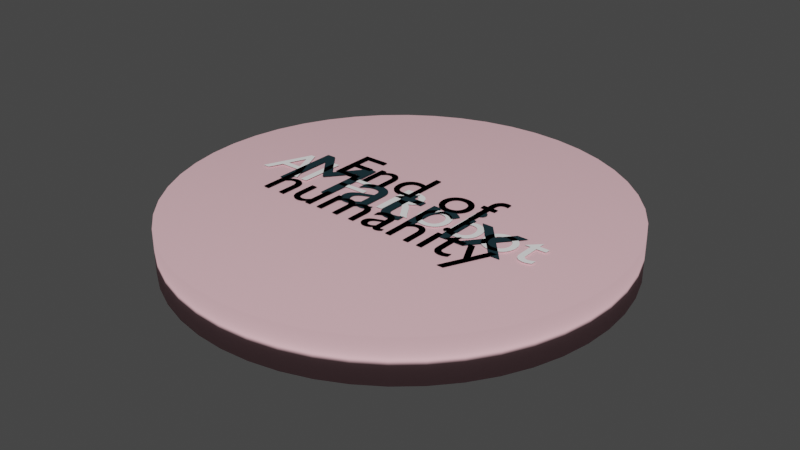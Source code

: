 # Source: biases.blend  (saved by Blender 2.90.8; exported with 4.5.12 LTS)
import bpy
from mathutils import Matrix  # noqa: F401  (used for matrix-valued properties, if any)

bpy.ops.wm.read_factory_settings(use_empty=True)
scene = bpy.context.scene
scene.name = 'Scene'

# ---- collections
col_collection = bpy.data.collections.new('Collection'); scene.collection.children.link(col_collection)

# ---- materials (node trees are filled in below, after node groups)
mat_material_002 = bpy.data.materials.new('Material.002')
mat_material_002.use_transparent_shadow = False
mat_material_001 = bpy.data.materials.new('Material.001')
mat_material_001.use_transparent_shadow = False
mat_material_003 = bpy.data.materials.new('Material.003')
mat_material_003.use_transparent_shadow = False
mat_material_004 = bpy.data.materials.new('Material.004')
mat_material_004.use_transparent_shadow = False
mat_material_005 = bpy.data.materials.new('Material.005')
mat_material_005.use_transparent_shadow = False

# ---- material node trees
mat_material_002.use_nodes = True; mat_material_002.node_tree.nodes.clear()
_N = mat_material_002.node_tree.nodes; _L = mat_material_002.node_tree.links
n0 = _N.new('ShaderNodeBsdfPrincipled'); n0.name = 'Principled BSDF'; n0.location = (10, 300)
n0.distribution = 'GGX'
n0.subsurface_method = 'BURLEY'
n0.inputs[0].default_value = (0.8879, 0.5271, 0.5776, 1.0)
n0.inputs[2].default_value = 1.0
n0.inputs[3].default_value = 1.45
n0.inputs[27].default_value = (0.0, 0.0, 0.0, 1.0)
n0.inputs[28].default_value = 1.0
n1 = _N.new('ShaderNodeOutputMaterial'); n1.name = 'Material Output'; n1.location = (300, 300)
_L.new(n0.outputs[0], n1.inputs[0])
n1.is_active_output = True
mat_material_001.use_nodes = True; mat_material_001.node_tree.nodes.clear()
_N = mat_material_001.node_tree.nodes; _L = mat_material_001.node_tree.links
n0 = _N.new('ShaderNodeBsdfPrincipled'); n0.name = 'Principled BSDF'; n0.location = (10, 300)
n0.distribution = 'GGX'
n0.subsurface_method = 'BURLEY'
n0.inputs[0].default_value = (0.0102, 0.0141, 0.01811, 1.0)
n0.inputs[3].default_value = 1.45
n0.inputs[27].default_value = (0.0, 0.0, 0.0, 1.0)
n0.inputs[28].default_value = 1.0
n1 = _N.new('ShaderNodeOutputMaterial'); n1.name = 'Material Output'; n1.location = (300, 300)
_L.new(n0.outputs[0], n1.inputs[0])
n1.is_active_output = True
mat_material_003.use_nodes = True; mat_material_003.node_tree.nodes.clear()
_N = mat_material_003.node_tree.nodes; _L = mat_material_003.node_tree.links
n0 = _N.new('ShaderNodeBsdfPrincipled'); n0.name = 'Principled BSDF'; n0.location = (10, 300)
n0.distribution = 'GGX'
n0.subsurface_method = 'BURLEY'
n0.inputs[0].default_value = (0.006049, 0.02732, 0.0356, 1.0)
n0.inputs[3].default_value = 1.45
n0.inputs[27].default_value = (0.0, 0.0, 0.0, 1.0)
n0.inputs[28].default_value = 1.0
n1 = _N.new('ShaderNodeOutputMaterial'); n1.name = 'Material Output'; n1.location = (300, 300)
_L.new(n0.outputs[0], n1.inputs[0])
n1.is_active_output = True
mat_material_004.use_nodes = True; mat_material_004.node_tree.nodes.clear()
_N = mat_material_004.node_tree.nodes; _L = mat_material_004.node_tree.links
n0 = _N.new('ShaderNodeBsdfPrincipled'); n0.name = 'Principled BSDF'; n0.location = (10, 300)
n0.distribution = 'GGX'
n0.subsurface_method = 'BURLEY'
n0.inputs[0].default_value = (1.0, 1.0, 1.0, 1.0)
n0.inputs[3].default_value = 1.45
n0.inputs[27].default_value = (0.0, 0.0, 0.0, 1.0)
n0.inputs[28].default_value = 1.0
n1 = _N.new('ShaderNodeOutputMaterial'); n1.name = 'Material Output'; n1.location = (300, 300)
_L.new(n0.outputs[0], n1.inputs[0])
n1.is_active_output = True
mat_material_005.use_nodes = True; mat_material_005.node_tree.nodes.clear()
_N = mat_material_005.node_tree.nodes; _L = mat_material_005.node_tree.links
n0 = _N.new('ShaderNodeBsdfPrincipled'); n0.name = 'Principled BSDF'; n0.location = (10, 300)
n0.distribution = 'GGX'
n0.subsurface_method = 'BURLEY'
n0.inputs[0].default_value = (0.0102, 0.0141, 0.01811, 1.0)
n0.inputs[3].default_value = 1.45
n0.inputs[27].default_value = (0.0, 0.0, 0.0, 1.0)
n0.inputs[28].default_value = 1.0
n1 = _N.new('ShaderNodeOutputMaterial'); n1.name = 'Material Output'; n1.location = (300, 300)
_L.new(n0.outputs[0], n1.inputs[0])
n1.is_active_output = True

# ---- world
world_world = bpy.data.worlds.new('World'); scene.world = world_world
world_world.use_nodes = True; world_world.node_tree.nodes.clear()
_N = world_world.node_tree.nodes; _L = world_world.node_tree.links
n0 = _N.new('ShaderNodeOutputWorld'); n0.name = 'World Output'; n0.location = (300, 300)
n1 = _N.new('ShaderNodeBackground'); n1.name = 'Background'; n1.location = (10, 300)
n1.inputs[0].default_value = (0.05088, 0.05088, 0.05088, 1.0)
_L.new(n1.outputs[0], n0.inputs[0])
n0.is_active_output = True
world_world.color = (0.05088, 0.05088, 0.05088)
world_world.use_sun_shadow = False
world_world.sun_shadow_jitter_overblur = 0.0

# ---- meshes
me_cylinder = bpy.data.meshes.new('Cylinder')
me_cylinder.from_pydata([(0.0, 1.0, -1.0), (0.0, 1.0, 1.0), (0.1305, 0.9914, -1.0), (0.1305, 0.9914, 1.0), (0.2588, 0.9659, -1.0), (0.2588, 0.9659, 1.0), (0.3827, 0.9239, -1.0), (0.3827, 0.9239, 1.0), (0.5, 0.866, -1.0), (0.5, 0.866, 1.0), (0.6088, 0.7934, -1.0), (0.6088, 0.7934, 1.0), (0.7071, 0.7071, -1.0), (0.7071, 0.7071, 1.0), (0.7934, 0.6088, -1.0), (0.7934, 0.6088, 1.0), (0.866, 0.5, -1.0), (0.866, 0.5, 1.0), (0.9239, 0.3827, -1.0), (0.9239, 0.3827, 1.0), (0.9659, 0.2588, -1.0), (0.9659, 0.2588, 1.0), (0.9914, 0.1305, -1.0), (0.9914, 0.1305, 1.0), (1.0, 1.947e-07, -1.0), (1.0, 1.947e-07, 1.0), (0.9914, -0.1305, -1.0), (0.9914, -0.1305, 1.0), (0.9659, -0.2588, -1.0), (0.9659, -0.2588, 1.0), (0.9239, -0.3827, -1.0), (0.9239, -0.3827, 1.0), (0.866, -0.5, -1.0), (0.866, -0.5, 1.0), (0.7934, -0.6088, -1.0), (0.7934, -0.6088, 1.0), (0.7071, -0.7071, -1.0), (0.7071, -0.7071, 1.0), (0.6088, -0.7934, -1.0), (0.6088, -0.7934, 1.0), (0.5, -0.866, -1.0), (0.5, -0.866, 1.0), (0.3827, -0.9239, -1.0), (0.3827, -0.9239, 1.0), (0.2588, -0.9659, -1.0), (0.2588, -0.9659, 1.0), (0.1305, -0.9914, -1.0), (0.1305, -0.9914, 1.0), (3.894e-07, -1.0, -1.0), (3.894e-07, -1.0, 1.0), (-0.1305, -0.9914, -1.0), (-0.1305, -0.9914, 1.0), (-0.2588, -0.9659, -1.0), (-0.2588, -0.9659, 1.0), (-0.3827, -0.9239, -1.0), (-0.3827, -0.9239, 1.0), (-0.5, -0.866, -1.0), (-0.5, -0.866, 1.0), (-0.6088, -0.7934, -1.0), (-0.6088, -0.7934, 1.0), (-0.7071, -0.7071, -1.0), (-0.7071, -0.7071, 1.0), (-0.7934, -0.6088, -1.0), (-0.7934, -0.6088, 1.0), (-0.866, -0.5, -1.0), (-0.866, -0.5, 1.0), (-0.9239, -0.3827, -1.0), (-0.9239, -0.3827, 1.0), (-0.9659, -0.2588, -1.0), (-0.9659, -0.2588, 1.0), (-0.9914, -0.1305, -1.0), (-0.9914, -0.1305, 1.0), (-1.0, 4.888e-07, -1.0), (-1.0, 4.888e-07, 1.0), (-0.9914, 0.1305, -1.0), (-0.9914, 0.1305, 1.0), (-0.9659, 0.2588, -1.0), (-0.9659, 0.2588, 1.0), (-0.9239, 0.3827, -1.0), (-0.9239, 0.3827, 1.0), (-0.866, 0.5, -1.0), (-0.866, 0.5, 1.0), (-0.7934, 0.6088, -1.0), (-0.7934, 0.6088, 1.0), (-0.7071, 0.7071, -1.0), (-0.7071, 0.7071, 1.0), (-0.6088, 0.7934, -1.0), (-0.6088, 0.7934, 1.0), (-0.5, 0.866, -1.0), (-0.5, 0.866, 1.0), (-0.3827, 0.9239, -1.0), (-0.3827, 0.9239, 1.0), (-0.2588, 0.9659, -1.0), (-0.2588, 0.9659, 1.0), (-0.1305, 0.9914, -1.0), (-0.1305, 0.9914, 1.0)], [], [(0, 1, 3, 2), (2, 3, 5, 4), (4, 5, 7, 6), (6, 7, 9, 8), (8, 9, 11, 10), (10, 11, 13, 12), (12, 13, 15, 14), (14, 15, 17, 16), (16, 17, 19, 18), (18, 19, 21, 20), (20, 21, 23, 22), (22, 23, 25, 24), (24, 25, 27, 26), (26, 27, 29, 28), (28, 29, 31, 30), (30, 31, 33, 32), (32, 33, 35, 34), (34, 35, 37, 36), (36, 37, 39, 38), (38, 39, 41, 40), (40, 41, 43, 42), (42, 43, 45, 44), (44, 45, 47, 46), (46, 47, 49, 48), (48, 49, 51, 50), (50, 51, 53, 52), (52, 53, 55, 54), (54, 55, 57, 56), (56, 57, 59, 58), (58, 59, 61, 60), (60, 61, 63, 62), (62, 63, 65, 64), (64, 65, 67, 66), (66, 67, 69, 68), (68, 69, 71, 70), (70, 71, 73, 72), (72, 73, 75, 74), (74, 75, 77, 76), (76, 77, 79, 78), (78, 79, 81, 80), (80, 81, 83, 82), (82, 83, 85, 84), (84, 85, 87, 86), (86, 87, 89, 88), (88, 89, 91, 90), (90, 91, 93, 92), (3, 1, 95, 93, 91, 89, 87, 85, 83, 81, 79, 77, 75, 73, 71, 69, 67, 65, 63, 61, 59, 57, 55, 53, 51, 49, 47, 45, 43, 41, 39, 37, 35, 33, 31, 29, 27, 25, 23, 21, 19, 17, 15, 13, 11, 9, 7, 5), (92, 93, 95, 94), (94, 95, 1, 0), (0, 2, 4, 6, 8, 10, 12, 14, 16, 18, 20, 22, 24, 26, 28, 30, 32, 34, 36, 38, 40, 42, 44, 46, 48, 50, 52, 54, 56, 58, 60, 62, 64, 66, 68, 70, 72, 74, 76, 78, 80, 82, 84, 86, 88, 90, 92, 94)])
me_cylinder.polygons.foreach_set('use_smooth', [True] * 50)
_uv = me_cylinder.uv_layers.new(name='UVMap')
_uv.uv.foreach_set('vector', [1.0, 0.5, 1.0, 1.0, 0.9792, 1.0, 0.9792, 0.5, 0.9792, 0.5, 0.9792, 1.0, 0.9583, 1.0, 0.9583, 0.5, 0.9583, 0.5, 0.9583, 1.0, 0.9375, 1.0, 0.9375, 0.5, 0.9375, 0.5, 0.9375, 1.0, 0.9167, 1.0, 0.9167, 0.5, 0.9167, 0.5, 0.9167, 1.0, 0.8958, 1.0, 0.8958, 0.5, 0.8958, 0.5, 0.8958, 1.0, 0.875, 1.0, 0.875, 0.5, 0.875, 0.5, 0.875, 1.0, 0.8542, 1.0, 0.8542, 0.5, 0.8542, 0.5, 0.8542, 1.0, 0.8333, 1.0, 0.8333, 0.5, 0.8333, 0.5, 0.8333, 1.0, 0.8125, 1.0, 0.8125, 0.5, 0.8125, 0.5, 0.8125, 1.0, 0.7917, 1.0, 0.7917, 0.5, 0.7917, 0.5, 0.7917, 1.0, 0.7708, 1.0, 0.7708, 0.5, 0.7708, 0.5, 0.7708, 1.0, 0.75, 1.0, 0.75, 0.5, 0.75, 0.5, 0.75, 1.0, 0.7292, 1.0, 0.7292, 0.5, 0.7292, 0.5, 0.7292, 1.0, 0.7083, 1.0, 0.7083, 0.5, 0.7083, 0.5, 0.7083, 1.0, 0.6875, 1.0, 0.6875, 0.5, 0.6875, 0.5, 0.6875, 1.0, 0.6667, 1.0, 0.6667, 0.5, 0.6667, 0.5, 0.6667, 1.0, 0.6458, 1.0, 0.6458, 0.5, 0.6458, 0.5, 0.6458, 1.0, 0.625, 1.0, 0.625, 0.5, 0.625, 0.5, 0.625, 1.0, 0.6042, 1.0, 0.6042, 0.5, 0.6042, 0.5, 0.6042, 1.0, 0.5833, 1.0, 0.5833, 0.5, 0.5833, 0.5, 0.5833, 1.0, 0.5625, 1.0, 0.5625, 0.5, 0.5625, 0.5, 0.5625, 1.0, 0.5417, 1.0, 0.5417, 0.5, 0.5417, 0.5, 0.5417, 1.0, 0.5208, 1.0, 0.5208, 0.5, 0.5208, 0.5, 0.5208, 1.0, 0.5, 1.0, 0.5, 0.5, 0.5, 0.5, 0.5, 1.0, 0.4792, 1.0, 0.4792, 0.5, 0.4792, 0.5, 0.4792, 1.0, 0.4583, 1.0, 0.4583, 0.5, 0.4583, 0.5, 0.4583, 1.0, 0.4375, 1.0, 0.4375, 0.5, 0.4375, 0.5, 0.4375, 1.0, 0.4167, 1.0, 0.4167, 0.5, 0.4167, 0.5, 0.4167, 1.0, 0.3958, 1.0, 0.3958, 0.5, 0.3958, 0.5, 0.3958, 1.0, 0.375, 1.0, 0.375, 0.5, 0.375, 0.5, 0.375, 1.0, 0.3542, 1.0, 0.3542, 0.5, 0.3542, 0.5, 0.3542, 1.0, 0.3333, 1.0, 0.3333, 0.5, 0.3333, 0.5, 0.3333, 1.0, 0.3125, 1.0, 0.3125, 0.5, 0.3125, 0.5, 0.3125, 1.0, 0.2917, 1.0, 0.2917, 0.5, 0.2917, 0.5, 0.2917, 1.0, 0.2708, 1.0, 0.2708, 0.5, 0.2708, 0.5, 0.2708, 1.0, 0.25, 1.0, 0.25, 0.5, 0.25, 0.5, 0.25, 1.0, 0.2292, 1.0, 0.2292, 0.5, 0.2292, 0.5, 0.2292, 1.0, 0.2083, 1.0, 0.2083, 0.5, 0.2083, 0.5, 0.2083, 1.0, 0.1875, 1.0, 0.1875, 0.5, 0.1875, 0.5, 0.1875, 1.0, 0.1667, 1.0, 0.1667, 0.5, 0.1667, 0.5, 0.1667, 1.0, 0.1458, 1.0, 0.1458, 0.5, 0.1458, 0.5, 0.1458, 1.0, 0.125, 1.0, 0.125, 0.5, 0.125, 0.5, 0.125, 1.0, 0.1042, 1.0, 0.1042, 0.5, 0.1042, 0.5, 0.1042, 1.0, 0.08333, 1.0, 0.08333, 0.5, 0.08333, 0.5, 0.08333, 1.0, 0.0625, 1.0, 0.0625, 0.5, 0.0625, 0.5, 0.0625, 1.0, 0.04167, 1.0, 0.04167, 0.5, 0.2813, 0.4879, 0.25, 0.49, 0.2187, 0.4879, 0.1879, 0.4818, 0.1582, 0.4717, 0.13, 0.4578, 0.1039, 0.4404, 0.08029, 0.4197, 0.0596, 0.3961, 0.04215, 0.37, 0.02827, 0.3418, 0.01818, 0.3121, 0.01205, 0.2813, 0.01, 0.25, 0.01205, 0.2187, 0.01818, 0.1879, 0.02827, 0.1582, 0.04215, 0.13, 0.0596, 0.1039, 0.08029, 0.08029, 0.1039, 0.0596, 0.13, 0.04215, 0.1582, 0.02827, 0.1879, 0.01818, 0.2187, 0.01205, 0.25, 0.01, 0.2813, 0.01205, 0.3121, 0.01818, 0.3418, 0.02827, 0.37, 0.04215, 0.3961, 0.0596, 0.4197, 0.08029, 0.4404, 0.1039, 0.4578, 0.13, 0.4717, 0.1582, 0.4818, 0.1879, 0.4879, 0.2187, 0.49, 0.25, 0.4879, 0.2813, 0.4818, 0.3121, 0.4717, 0.3418, 0.4578, 0.37, 0.4404, 0.3961, 0.4197, 0.4197, 0.3961, 0.4404, 0.37, 0.4578, 0.3418, 0.4717, 0.3121, 0.4818, 0.04167, 0.5, 0.04167, 1.0, 0.02083, 1.0, 0.02083, 0.5, 0.02083, 0.5, 0.02083, 1.0, 3.763e-07, 1.0, 3.763e-07, 0.5, 0.75, 0.49, 0.7813, 0.4879, 0.8121, 0.4818, 0.8418, 0.4717, 0.87, 0.4578, 0.8961, 0.4404, 0.9197, 0.4197, 0.9404, 0.3961, 0.9578, 0.37, 0.9717, 0.3418, 0.9818, 0.3121, 0.9879, 0.2813, 0.99, 0.25, 0.9879, 0.2187, 0.9818, 0.1879, 0.9717, 0.1582, 0.9578, 0.13, 0.9404, 0.1039, 0.9197, 0.08029, 0.8961, 0.0596, 0.87, 0.04215, 0.8418, 0.02827, 0.8121, 0.01818, 0.7813, 0.01205, 0.75, 0.01, 0.7187, 0.01205, 0.6879, 0.01818, 0.6582, 0.02827, 0.63, 0.04215, 0.6039, 0.0596, 0.5803, 0.08029, 0.5596, 0.1039, 0.5422, 0.13, 0.5283, 0.1582, 0.5182, 0.1879, 0.5121, 0.2187, 0.51, 0.25, 0.5121, 0.2813, 0.5182, 0.3121, 0.5283, 0.3418, 0.5422, 0.37, 0.5596, 0.3961, 0.5803, 0.4197, 0.6039, 0.4404, 0.63, 0.4578, 0.6582, 0.4717, 0.6879, 0.4818, 0.7187, 0.4879])
me_cylinder.materials.append(mat_material_002)
me_cylinder.use_remesh_fix_poles = True
me_cylinder.use_remesh_preserve_attributes = False
me_cylinder.use_mirror_vertex_groups = False
me_cylinder.update()
me_text_001 = bpy.data.meshes.new('Text.001')
me_text_001.from_pydata([(1.315, 0.149, 0.0), (1.201, 0.149, 0.0), (1.073, -0.005, 0.0), (0.94, 0.149, 0.0), (0.828, 0.149, 0.0), (1.017, -0.072, 0.0), (0.828, -0.3, 0.0), (0.94, -0.3, 0.0), (1.073, -0.139, 0.0), (1.214, -0.3, 0.0), (1.328, -0.3, 0.0), (1.13, -0.072, 0.0), (0.763, 0.149, 0.0), (0.674, 0.149, 0.0), (0.674, -0.3, 0.0), (0.763, -0.3, 0.0), (0.772, 0.285, 0.0), (0.7715, 0.2921, 0.0), (0.7701, 0.299, 0.0), (0.7678, 0.3055, 0.0), (0.7647, 0.3116, 0.0), (0.7609, 0.3173, 0.0), (0.7564, 0.3224, 0.0), (0.7513, 0.3269, 0.0), (0.7456, 0.3307, 0.0), (0.7395, 0.3338, 0.0), (0.733, 0.3361, 0.0), (0.7261, 0.3375, 0.0), (0.719, 0.338, 0.0), (0.7119, 0.3375, 0.0), (0.705, 0.3361, 0.0), (0.6985, 0.3338, 0.0), (0.6924, 0.3307, 0.0), (0.6867, 0.3269, 0.0), (0.6816, 0.3224, 0.0), (0.6771, 0.3173, 0.0), (0.6733, 0.3116, 0.0), (0.6702, 0.3055, 0.0), (0.6679, 0.299, 0.0), (0.6665, 0.2921, 0.0), (0.666, 0.285, 0.0), (0.6665, 0.2779, 0.0), (0.6679, 0.271, 0.0), (0.6702, 0.2645, 0.0), (0.6733, 0.2584, 0.0), (0.6771, 0.2527, 0.0), (0.6816, 0.2476, 0.0), (0.6867, 0.2431, 0.0), (0.6924, 0.2393, 0.0), (0.6985, 0.2362, 0.0), (0.705, 0.2339, 0.0), (0.7119, 0.2325, 0.0), (0.719, 0.232, 0.0), (0.7261, 0.2325, 0.0), (0.733, 0.2339, 0.0), (0.7395, 0.2362, 0.0), (0.7456, 0.2393, 0.0), (0.7513, 0.2431, 0.0), (0.7564, 0.2476, 0.0), (0.7609, 0.2527, 0.0), (0.7647, 0.2584, 0.0), (0.7678, 0.2645, 0.0), (0.7701, 0.271, 0.0), (0.7715, 0.2779, 0.0), (0.282, 0.149, 0.0), (0.282, -0.3, 0.0), (0.371, -0.3, 0.0), (0.371, -0.065, 0.0), (0.372, -0.04611, 0.0), (0.3748, -0.02804, 0.0), (0.3795, -0.01095, 0.0), (0.3857, 0.005, 0.0), (0.3935, 0.01966, 0.0), (0.4026, 0.03287, 0.0), (0.4131, 0.04448, 0.0), (0.4246, 0.05433, 0.0), (0.4372, 0.06227, 0.0), (0.4507, 0.06812, 0.0), (0.465, 0.07176, 0.0), (0.48, 0.073, 0.0), (0.4855, 0.07263, 0.0), (0.4916, 0.07155, 0.0), (0.498, 0.06978, 0.0), (0.5049, 0.06737, 0.0), (0.512, 0.06435, 0.0), (0.5193, 0.06075, 0.0), (0.5267, 0.05661, 0.0), (0.5341, 0.05196, 0.0), (0.5416, 0.04684, 0.0), (0.5489, 0.04129, 0.0), (0.5561, 0.03533, 0.0), (0.563, 0.029, 0.0), (0.61, 0.106, 0.0), (0.6008, 0.1144, 0.0), (0.5917, 0.122, 0.0), (0.5827, 0.1289, 0.0), (0.5738, 0.135, 0.0), (0.565, 0.1404, 0.0), (0.5561, 0.1451, 0.0), (0.5473, 0.1491, 0.0), (0.5385, 0.1523, 0.0), (0.5297, 0.1548, 0.0), (0.5209, 0.1566, 0.0), (0.512, 0.1576, 0.0), (0.503, 0.158, 0.0), (0.4925, 0.1573, 0.0), (0.4819, 0.1552, 0.0), (0.4713, 0.1516, 0.0), (0.4606, 0.1465, 0.0), (0.4499, 0.1399, 0.0), (0.4391, 0.1316, 0.0), (0.4283, 0.1217, 0.0), (0.4174, 0.1101, 0.0), (0.4064, 0.09683, 0.0), (0.3953, 0.08173, 0.0), (0.3842, 0.0648, 0.0), (0.373, 0.046, 0.0), (0.371, 0.046, 0.0), (0.371, 0.149, 0.0), (0.047, 0.242, 0.0), (-0.12, 0.079, 0.0), (-0.12, 0.069, 0.0), (-0.042, 0.069, 0.0), (-0.042, -0.168, 0.0), (-0.04098, -0.1878, 0.0), (-0.03792, -0.2066, 0.0), (-0.03283, -0.2242, 0.0), (-0.0257, -0.2406, 0.0), (-0.01655, -0.2555, 0.0), (-0.005375, -0.2689, 0.0), (0.007822, -0.2806, 0.0), (0.02304, -0.2904, 0.0), (0.04027, -0.2984, 0.0), (0.0595, -0.3042, 0.0), (0.08075, -0.3078, 0.0), (0.104, -0.309, 0.0), (0.1116, -0.3087, 0.0), (0.1199, -0.308, 0.0), (0.1288, -0.3067, 0.0), (0.138, -0.305, 0.0), (0.1475, -0.3029, 0.0), (0.1573, -0.3004, 0.0), (0.167, -0.2975, 0.0), (0.1767, -0.2943, 0.0), (0.1861, -0.2909, 0.0), (0.1952, -0.2871, 0.0), (0.2039, -0.2832, 0.0), (0.212, -0.279, 0.0), (0.212, -0.196, 0.0), (0.2031, -0.2013, 0.0), (0.1942, -0.2061, 0.0), (0.1855, -0.2104, 0.0), (0.1769, -0.2143, 0.0), (0.1684, -0.2178, 0.0), (0.16, -0.2208, 0.0), (0.1517, -0.2233, 0.0), (0.1434, -0.2253, 0.0), (0.1352, -0.2269, 0.0), (0.1271, -0.2281, 0.0), (0.119, -0.2288, 0.0), (0.111, -0.229, 0.0), (0.1043, -0.2287, 0.0), (0.09723, -0.2276, 0.0), (0.09003, -0.2258, 0.0), (0.08285, -0.2231, 0.0), (0.07587, -0.2195, 0.0), (0.06925, -0.2149, 0.0), (0.06317, -0.2091, 0.0), (0.05781, -0.2022, 0.0), (0.05334, -0.194, 0.0), (0.04994, -0.1844, 0.0), (0.04776, -0.1735, 0.0), (0.047, -0.161, 0.0), (0.047, 0.069, 0.0), (0.189, 0.069, 0.0), (0.189, 0.149, 0.0), (0.047, 0.149, 0.0), (-0.136, -0.22, 0.0), (-0.141, -0.2236, 0.0), (-0.1458, -0.227, 0.0), (-0.1505, -0.2301, 0.0), (-0.1551, -0.2329, 0.0), (-0.1595, -0.2354, 0.0), (-0.1636, -0.2376, 0.0), (-0.1676, -0.2395, 0.0), (-0.1713, -0.2411, 0.0), (-0.1747, -0.2424, 0.0), (-0.1778, -0.2433, 0.0), (-0.1806, -0.2438, 0.0), (-0.183, -0.244, 0.0), (-0.1856, -0.2439, 0.0), (-0.1881, -0.2435, 0.0), (-0.1903, -0.2428, 0.0), (-0.1923, -0.2418, 0.0), (-0.1941, -0.2405, 0.0), (-0.1956, -0.2389, 0.0), (-0.1969, -0.2369, 0.0), (-0.198, -0.2345, 0.0), (-0.1989, -0.2318, 0.0), (-0.1995, -0.2286, 0.0), (-0.1999, -0.225, 0.0), (-0.2, -0.221, 0.0), (-0.2, 0.01, 0.0), (-0.2015, 0.03434, 0.0), (-0.2058, 0.05638, 0.0), (-0.2127, 0.07616, 0.0), (-0.222, 0.0937, 0.0), (-0.2337, 0.1091, 0.0), (-0.2474, 0.1223, 0.0), (-0.263, 0.1333, 0.0), (-0.2803, 0.1423, 0.0), (-0.2991, 0.1492, 0.0), (-0.3193, 0.1541, 0.0), (-0.3407, 0.157, 0.0), (-0.363, 0.158, 0.0), (-0.3789, 0.1576, 0.0), (-0.3942, 0.1563, 0.0), (-0.4088, 0.1542, 0.0), (-0.4227, 0.1513, 0.0), (-0.4361, 0.1475, 0.0), (-0.4488, 0.1429, 0.0), (-0.4608, 0.1374, 0.0), (-0.4723, 0.131, 0.0), (-0.4831, 0.1238, 0.0), (-0.4933, 0.1158, 0.0), (-0.503, 0.1068, 0.0), (-0.512, 0.097, 0.0), (-0.512, 0.0, 0.0), (-0.5011, 0.01217, 0.0), (-0.49, 0.02319, 0.0), (-0.4786, 0.03308, 0.0), (-0.467, 0.04185, 0.0), (-0.4552, 0.04953, 0.0), (-0.4433, 0.05613, 0.0), (-0.4312, 0.06166, 0.0), (-0.419, 0.06615, 0.0), (-0.4068, 0.06961, 0.0), (-0.3945, 0.07206, 0.0), (-0.3823, 0.07352, 0.0), (-0.37, 0.074, 0.0), (-0.3571, 0.07352, 0.0), (-0.3453, 0.07204, 0.0), (-0.3346, 0.06953, 0.0), (-0.325, 0.06596, 0.0), (-0.3166, 0.0613, 0.0), (-0.3093, 0.0555, 0.0), (-0.3031, 0.04854, 0.0), (-0.298, 0.04037, 0.0), (-0.2941, 0.03097, 0.0), (-0.2913, 0.0203, 0.0), (-0.2896, 0.008318, 0.0), (-0.289, -0.005, 0.0), (-0.289, -0.029, 0.0), (-0.368, -0.057, 0.0), (-0.3861, -0.06356, 0.0), (-0.4043, -0.07037, 0.0), (-0.4223, -0.07764, 0.0), (-0.4397, -0.08559, 0.0), (-0.4562, -0.09443, 0.0), (-0.4715, -0.1044, 0.0), (-0.4853, -0.1156, 0.0), (-0.4973, -0.1284, 0.0), (-0.5072, -0.1429, 0.0), (-0.5147, -0.1594, 0.0), (-0.5194, -0.178, 0.0), (-0.521, -0.199, 0.0), (-0.5201, -0.2133, 0.0), (-0.5174, -0.2273, 0.0), (-0.5131, -0.2407, 0.0), (-0.5071, -0.2533, 0.0), (-0.4997, -0.265, 0.0), (-0.4908, -0.2758, 0.0), (-0.4805, -0.2852, 0.0), (-0.4689, -0.2934, 0.0), (-0.456, -0.3, 0.0), (-0.4421, -0.3049, 0.0), (-0.427, -0.3079, 0.0), (-0.411, -0.309, 0.0), (-0.4008, -0.3087, 0.0), (-0.3905, -0.3077, 0.0), (-0.3803, -0.3062, 0.0), (-0.3701, -0.304, 0.0), (-0.3599, -0.3011, 0.0), (-0.3498, -0.2976, 0.0), (-0.3396, -0.2935, 0.0), (-0.3296, -0.2887, 0.0), (-0.3196, -0.2833, 0.0), (-0.3097, -0.2772, 0.0), (-0.2998, -0.2704, 0.0), (-0.29, -0.263, 0.0), (-0.2877, -0.2706, 0.0), (-0.2849, -0.2775, 0.0), (-0.2815, -0.2837, 0.0), (-0.2775, -0.2891, 0.0), (-0.2729, -0.2939, 0.0), (-0.2676, -0.298, 0.0), (-0.2617, -0.3014, 0.0), (-0.2552, -0.3042, 0.0), (-0.248, -0.3063, 0.0), (-0.24, -0.3078, 0.0), (-0.2314, -0.3087, 0.0), (-0.222, -0.309, 0.0), (-0.2152, -0.3088, 0.0), (-0.2088, -0.3083, 0.0), (-0.2025, -0.3073, 0.0), (-0.1964, -0.3059, 0.0), (-0.1902, -0.304, 0.0), (-0.1839, -0.3016, 0.0), (-0.1773, -0.2986, 0.0), (-0.1703, -0.2951, 0.0), (-0.1628, -0.2909, 0.0), (-0.1547, -0.286, 0.0), (-0.1458, -0.2804, 0.0), (-0.136, -0.274, 0.0), (-0.289, -0.209, 0.0), (-0.295, -0.2146, 0.0), (-0.3012, -0.2197, 0.0), (-0.3074, -0.2245, 0.0), (-0.3137, -0.2288, 0.0), (-0.32, -0.2327, 0.0), (-0.3265, -0.2361, 0.0), (-0.333, -0.2391, 0.0), (-0.3397, -0.2415, 0.0), (-0.3464, -0.2435, 0.0), (-0.3532, -0.2449, 0.0), (-0.36, -0.2457, 0.0), (-0.367, -0.246, 0.0), (-0.376, -0.2455, 0.0), (-0.3846, -0.2439, 0.0), (-0.3926, -0.2414, 0.0), (-0.4, -0.2379, 0.0), (-0.4068, -0.2335, 0.0), (-0.4129, -0.2284, 0.0), (-0.4182, -0.2224, 0.0), (-0.4226, -0.2158, 0.0), (-0.4262, -0.2085, 0.0), (-0.4288, -0.2005, 0.0), (-0.4304, -0.192, 0.0), (-0.431, -0.183, 0.0), (-0.4297, -0.1703, 0.0), (-0.4258, -0.1586, 0.0), (-0.4195, -0.1479, 0.0), (-0.4111, -0.138, 0.0), (-0.4007, -0.1289, 0.0), (-0.3885, -0.1204, 0.0), (-0.3747, -0.1125, 0.0), (-0.3596, -0.105, 0.0), (-0.3433, -0.09792, 0.0), (-0.3259, -0.09112, 0.0), (-0.3078, -0.08452, 0.0), (-0.289, -0.078, 0.0), (-0.619, 0.382, 0.0), (-0.71, 0.382, 0.0), (-0.937, 0.102, 0.0), (-1.163, 0.382, 0.0), (-1.255, 0.382, 0.0), (-1.255, -0.3, 0.0), (-1.157, -0.3, 0.0), (-1.157, 0.231, 0.0), (-1.155, 0.231, 0.0), (-0.945, -0.033, 0.0), (-0.929, -0.033, 0.0), (-0.719, 0.231, 0.0), (-0.717, 0.231, 0.0), (-0.717, -0.3, 0.0), (-0.619, -0.3, 0.0)], [], [(5, 3, 4), (5, 2, 3), (2, 0, 1), (2, 11, 0), (5, 11, 2), (6, 11, 5), (6, 8, 11), (8, 10, 11), (6, 7, 8), (9, 10, 8), (29, 27, 28), (30, 27, 29), (30, 26, 27), (31, 26, 30), (31, 25, 26), (32, 25, 31), (32, 24, 25), (33, 24, 32), (33, 23, 24), (34, 23, 33), (34, 22, 23), (35, 22, 34), (35, 21, 22), (36, 21, 35), (36, 20, 21), (37, 20, 36), (37, 19, 20), (38, 19, 37), (38, 18, 19), (39, 18, 38), (39, 17, 18), (40, 17, 39), (40, 16, 17), (41, 16, 40), (41, 63, 16), (42, 63, 41), (42, 62, 63), (43, 62, 42), (43, 61, 62), (44, 61, 43), (44, 60, 61), (45, 60, 44), (45, 59, 60), (46, 59, 45), (46, 58, 59), (47, 58, 46), (47, 57, 58), (48, 57, 47), (48, 56, 57), (49, 56, 48), (49, 55, 56), (50, 55, 49), (50, 54, 55), (51, 54, 50), (51, 53, 54), (52, 53, 51), (14, 12, 13), (14, 15, 12), (105, 103, 104), (105, 102, 103), (106, 102, 105), (106, 101, 102), (107, 101, 106), (107, 100, 101), (107, 99, 100), (108, 99, 107), (108, 98, 99), (65, 118, 64), (65, 117, 118), (109, 98, 108), (109, 97, 98), (109, 96, 97), (110, 96, 109), (110, 95, 96), (111, 95, 110), (111, 94, 95), (111, 93, 94), (112, 93, 111), (112, 92, 93), (113, 92, 112), (113, 82, 92), (82, 83, 92), (83, 84, 92), (84, 85, 92), (85, 86, 92), (86, 87, 92), (87, 88, 92), (88, 89, 92), (89, 90, 92), (90, 91, 92), (114, 80, 113), (80, 81, 113), (81, 82, 113), (115, 78, 114), (78, 79, 114), (79, 80, 114), (115, 77, 78), (115, 76, 77), (116, 76, 115), (116, 75, 76), (116, 74, 75), (65, 116, 117), (65, 70, 116), (70, 71, 116), (71, 72, 116), (72, 73, 116), (73, 74, 116), (65, 69, 70), (65, 68, 69), (65, 67, 68), (65, 66, 67), (120, 176, 119), (120, 175, 176), (120, 174, 175), (121, 174, 120), (122, 174, 121), (123, 173, 122), (173, 174, 122), (123, 172, 173), (123, 171, 172), (124, 171, 123), (124, 170, 171), (124, 169, 170), (125, 169, 124), (125, 168, 169), (149, 147, 148), (150, 147, 149), (125, 167, 168), (151, 147, 150), (126, 167, 125), (126, 166, 167), (152, 147, 151), (153, 147, 152), (126, 165, 166), (154, 147, 153), (126, 164, 165), (155, 147, 154), (126, 163, 164), (156, 147, 155), (127, 163, 126), (157, 147, 156), (127, 162, 163), (158, 147, 157), (127, 161, 162), (159, 147, 158), (127, 160, 161), (160, 147, 159), (127, 147, 160), (128, 147, 127), (129, 147, 128), (130, 147, 129), (130, 146, 147), (131, 146, 130), (131, 145, 146), (131, 144, 145), (132, 144, 131), (132, 143, 144), (132, 142, 143), (132, 141, 142), (133, 141, 132), (133, 140, 141), (133, 139, 140), (134, 139, 133), (134, 138, 139), (134, 137, 138), (135, 137, 134), (135, 136, 137), (215, 213, 214), (216, 213, 215), (216, 212, 213), (217, 212, 216), (218, 212, 217), (218, 211, 212), (219, 211, 218), (219, 210, 211), (220, 210, 219), (221, 210, 220), (221, 209, 210), (222, 209, 221), (222, 208, 209), (223, 208, 222), (224, 208, 223), (224, 207, 208), (225, 207, 224), (225, 206, 207), (226, 206, 225), (227, 228, 226), (228, 229, 226), (229, 230, 226), (230, 231, 226), (231, 232, 226), (232, 233, 226), (233, 234, 226), (234, 235, 226), (235, 236, 226), (236, 237, 226), (237, 206, 226), (237, 238, 206), (238, 239, 206), (239, 205, 206), (239, 240, 205), (240, 204, 205), (241, 204, 240), (242, 204, 241), (243, 204, 242), (244, 204, 243), (245, 204, 244), (245, 203, 204), (246, 203, 245), (247, 203, 246), (248, 203, 247), (248, 202, 203), (249, 202, 248), (250, 202, 249), (250, 201, 202), (251, 201, 250), (252, 201, 251), (253, 350, 252), (350, 201, 252), (254, 350, 253), (255, 350, 254), (256, 350, 255), (257, 350, 256), (257, 349, 350), (314, 201, 350), (257, 348, 349), (258, 348, 257), (258, 347, 348), (259, 347, 258), (259, 346, 347), (260, 346, 259), (260, 345, 346), (260, 344, 345), (261, 344, 260), (261, 343, 344), (262, 343, 261), (262, 342, 343), (262, 341, 342), (263, 341, 262), (263, 340, 341), (263, 339, 340), (264, 339, 263), (264, 338, 339), (265, 338, 264), (265, 337, 338), (265, 336, 337), (266, 336, 265), (266, 335, 336), (266, 334, 335), (315, 201, 314), (267, 334, 266), (316, 201, 315), (267, 333, 334), (317, 201, 316), (178, 313, 177), (317, 200, 201), (267, 332, 333), (179, 313, 178), (318, 200, 317), (318, 199, 200), (180, 313, 179), (268, 332, 267), (268, 331, 332), (318, 198, 199), (319, 198, 318), (181, 313, 180), (319, 197, 198), (320, 197, 319), (182, 313, 181), (268, 330, 331), (320, 196, 197), (183, 313, 182), (321, 196, 320), (321, 195, 196), (184, 313, 183), (268, 329, 330), (321, 194, 195), (322, 194, 321), (185, 313, 184), (322, 193, 194), (269, 329, 268), (186, 313, 185), (269, 328, 329), (323, 193, 322), (323, 192, 193), (187, 313, 186), (323, 191, 192), (188, 313, 187), (324, 191, 323), (324, 190, 191), (189, 313, 188), (324, 189, 190), (269, 327, 328), (324, 313, 189), (325, 313, 324), (269, 326, 327), (326, 313, 325), (269, 289, 326), (289, 313, 326), (270, 289, 269), (270, 288, 289), (290, 313, 289), (271, 288, 270), (271, 287, 288), (291, 313, 290), (291, 312, 313), (272, 287, 271), (272, 286, 287), (292, 312, 291), (292, 311, 312), (272, 285, 286), (293, 311, 292), (273, 285, 272), (293, 310, 311), (273, 284, 285), (294, 310, 293), (294, 309, 310), (274, 284, 273), (274, 283, 284), (295, 309, 294), (295, 308, 309), (274, 282, 283), (296, 308, 295), (296, 307, 308), (275, 282, 274), (275, 281, 282), (297, 307, 296), (297, 306, 307), (275, 280, 281), (297, 305, 306), (298, 305, 297), (276, 280, 275), (298, 304, 305), (276, 279, 280), (299, 304, 298), (299, 303, 304), (276, 278, 279), (300, 303, 299), (277, 278, 276), (300, 302, 303), (301, 302, 300), (356, 354, 355), (356, 358, 354), (358, 359, 354), (359, 353, 354), (353, 351, 352), (353, 362, 351), (362, 363, 351), (363, 365, 351), (356, 357, 358), (360, 353, 359), (353, 361, 362), (364, 365, 363), (360, 361, 353)])
_uv = me_text_001.uv_layers.new(name='UVMap')
_uv.uv.foreach_set('vector', [0.4545, 0.0, 0.2727, 0.0, 0.3636, 0.0, 0.4545, 0.0, 0.1818, 0.0, 0.2727, 0.0, 0.1818, 0.0, 0.0, 0.0, 0.09091, 0.0, 0.1818, 0.0, 1.0, 0.0, 0.0, 0.0, 0.4545, 0.0, 1.0, 0.0, 0.1818, 0.0, 0.5455, 0.0, 1.0, 0.0, 0.4545, 0.0, 0.5455, 0.0, 0.7273, 0.0, 1.0, 0.0, 0.7273, 0.0, 0.9091, 0.0, 1.0, 0.0, 0.5455, 0.0, 0.6364, 0.0, 0.7273, 0.0, 0.8182, 0.0, 0.9091, 0.0, 0.7273, 0.0, 0.3333, 0.0, 0.2941, 0.0, 0.3137, 0.0, 0.3529, 0.0, 0.2941, 0.0, 0.3333, 0.0, 0.3529, 0.0, 0.2745, 0.0, 0.2941, 0.0, 0.3725, 0.0, 0.2745, 0.0, 0.3529, 0.0, 0.3725, 0.0, 0.2549, 0.0, 0.2745, 0.0, 0.3922, 0.0, 0.2549, 0.0, 0.3725, 0.0, 0.3922, 0.0, 0.2353, 0.0, 0.2549, 0.0, 0.4118, 0.0, 0.2353, 0.0, 0.3922, 0.0, 0.4118, 0.0, 0.2157, 0.0, 0.2353, 0.0, 0.4314, 0.0, 0.2157, 0.0, 0.4118, 0.0, 0.4314, 0.0, 0.1961, 0.0, 0.2157, 0.0, 0.451, 0.0, 0.1961, 0.0, 0.4314, 0.0, 0.451, 0.0, 0.1765, 0.0, 0.1961, 0.0, 0.4706, 0.0, 0.1765, 0.0, 0.451, 0.0, 0.4706, 0.0, 0.1569, 0.0, 0.1765, 0.0, 0.4902, 0.0, 0.1569, 0.0, 0.4706, 0.0, 0.4902, 0.0, 0.1373, 0.0, 0.1569, 0.0, 0.5098, 0.0, 0.1373, 0.0, 0.4902, 0.0, 0.5098, 0.0, 0.1176, 0.0, 0.1373, 0.0, 0.5294, 0.0, 0.1176, 0.0, 0.5098, 0.0, 0.5294, 0.0, 0.09804, 0.0, 0.1176, 0.0, 0.549, 0.0, 0.09804, 0.0, 0.5294, 0.0, 0.549, 0.0, 0.07843, 0.0, 0.09804, 0.0, 0.5686, 0.0, 0.07843, 0.0, 0.549, 0.0, 0.5686, 0.0, 1.0, 0.0, 0.07843, 0.0, 0.5882, 0.0, 1.0, 0.0, 0.5686, 0.0, 0.5882, 0.0, 0.9804, 0.0, 1.0, 0.0, 0.6078, 0.0, 0.9804, 0.0, 0.5882, 0.0, 0.6078, 0.0, 0.9608, 0.0, 0.9804, 0.0, 0.6275, 0.0, 0.9608, 0.0, 0.6078, 0.0, 0.6275, 0.0, 0.9412, 0.0, 0.9608, 0.0, 0.6471, 0.0, 0.9412, 0.0, 0.6275, 0.0, 0.6471, 0.0, 0.9216, 0.0, 0.9412, 0.0, 0.6667, 0.0, 0.9216, 0.0, 0.6471, 0.0, 0.6667, 0.0, 0.902, 0.0, 0.9216, 0.0, 0.6863, 0.0, 0.902, 0.0, 0.6667, 0.0, 0.6863, 0.0, 0.8824, 0.0, 0.902, 0.0, 0.7059, 0.0, 0.8824, 0.0, 0.6863, 0.0, 0.7059, 0.0, 0.8627, 0.0, 0.8824, 0.0, 0.7255, 0.0, 0.8627, 0.0, 0.7059, 0.0, 0.7255, 0.0, 0.8431, 0.0, 0.8627, 0.0, 0.7451, 0.0, 0.8431, 0.0, 0.7255, 0.0, 0.7451, 0.0, 0.8235, 0.0, 0.8431, 0.0, 0.7647, 0.0, 0.8235, 0.0, 0.7451, 0.0, 0.7647, 0.0, 0.8039, 0.0, 0.8235, 0.0, 0.7843, 0.0, 0.8039, 0.0, 0.7647, 0.0, 0.03922, 0.0, 0.0, 0.0, 0.01961, 0.0, 0.03922, 0.0, 0.05882, 0.0, 0.0, 0.0, 0.7593, 0.0, 0.7222, 0.0, 0.7407, 0.0, 0.7593, 0.0, 0.7037, 0.0, 0.7222, 0.0, 0.7778, 0.0, 0.7037, 0.0, 0.7593, 0.0, 0.7778, 0.0, 0.6852, 0.0, 0.7037, 0.0, 0.7963, 0.0, 0.6852, 0.0, 0.7778, 0.0, 0.7963, 0.0, 0.6667, 0.0, 0.6852, 0.0, 0.7963, 0.0, 0.6481, 0.0, 0.6667, 0.0, 0.8148, 0.0, 0.6481, 0.0, 0.7963, 0.0, 0.8148, 0.0, 0.6296, 0.0, 0.6481, 0.0, 0.01852, 0.0, 1.0, 0.0, 0.0, 0.0, 0.01852, 0.0, 0.9815, 0.0, 1.0, 0.0, 0.8333, 0.0, 0.6296, 0.0, 0.8148, 0.0, 0.8333, 0.0, 0.6111, 0.0, 0.6296, 0.0, 0.8333, 0.0, 0.5926, 0.0, 0.6111, 0.0, 0.8519, 0.0, 0.5926, 0.0, 0.8333, 0.0, 0.8519, 0.0, 0.5741, 0.0, 0.5926, 0.0, 0.8704, 0.0, 0.5741, 0.0, 0.8519, 0.0, 0.8704, 0.0, 0.5556, 0.0, 0.5741, 0.0, 0.8704, 0.0, 0.537, 0.0, 0.5556, 0.0, 0.8889, 0.0, 0.537, 0.0, 0.8704, 0.0, 0.8889, 0.0, 0.5185, 0.0, 0.537, 0.0, 0.9074, 0.0, 0.5185, 0.0, 0.8889, 0.0, 0.9074, 0.0, 0.3333, 0.0, 0.5185, 0.0, 0.3333, 0.0, 0.3519, 0.0, 0.5185, 0.0, 0.3519, 0.0, 0.3704, 0.0, 0.5185, 0.0, 0.3704, 0.0, 0.3889, 0.0, 0.5185, 0.0, 0.3889, 0.0, 0.4074, 0.0, 0.5185, 0.0, 0.4074, 0.0, 0.4259, 0.0, 0.5185, 0.0, 0.4259, 0.0, 0.4444, 0.0, 0.5185, 0.0, 0.4444, 0.0, 0.463, 0.0, 0.5185, 0.0, 0.463, 0.0, 0.4815, 0.0, 0.5185, 0.0, 0.4815, 0.0, 0.5, 0.0, 0.5185, 0.0, 0.9259, 0.0, 0.2963, 0.0, 0.9074, 0.0, 0.2963, 0.0, 0.3148, 0.0, 0.9074, 0.0, 0.3148, 0.0, 0.3333, 0.0, 0.9074, 0.0, 0.9444, 0.0, 0.2593, 0.0, 0.9259, 0.0, 0.2593, 0.0, 0.2778, 0.0, 0.9259, 0.0, 0.2778, 0.0, 0.2963, 0.0, 0.9259, 0.0, 0.9444, 0.0, 0.2407, 0.0, 0.2593, 0.0, 0.9444, 0.0, 0.2222, 0.0, 0.2407, 0.0, 0.963, 0.0, 0.2222, 0.0, 0.9444, 0.0, 0.963, 0.0, 0.2037, 0.0, 0.2222, 0.0, 0.963, 0.0, 0.1852, 0.0, 0.2037, 0.0, 0.01852, 0.0, 0.963, 0.0, 0.9815, 0.0, 0.01852, 0.0, 0.1111, 0.0, 0.963, 0.0, 0.1111, 0.0, 0.1296, 0.0, 0.963, 0.0, 0.1296, 0.0, 0.1481, 0.0, 0.963, 0.0, 0.1481, 0.0, 0.1667, 0.0, 0.963, 0.0, 0.1667, 0.0, 0.1852, 0.0, 0.963, 0.0, 0.01852, 0.0, 0.09259, 0.0, 0.1111, 0.0, 0.01852, 0.0, 0.07407, 0.0, 0.09259, 0.0, 0.01852, 0.0, 0.05556, 0.0, 0.07407, 0.0, 0.01852, 0.0, 0.03704, 0.0, 0.05556, 0.0, 0.01754, 0.0, 1.0, 0.0, 0.0, 0.0, 0.01754, 0.0, 0.9825, 0.0, 1.0, 0.0, 0.01754, 0.0, 0.9649, 0.0, 0.9825, 0.0, 0.03509, 0.0, 0.9649, 0.0, 0.01754, 0.0, 0.05263, 0.0, 0.9649, 0.0, 0.03509, 0.0, 0.07018, 0.0, 0.9474, 0.0, 0.05263, 0.0, 0.9474, 0.0, 0.9649, 0.0, 0.05263, 0.0, 0.07018, 0.0, 0.9298, 0.0, 0.9474, 0.0, 0.07018, 0.0, 0.9123, 0.0, 0.9298, 0.0, 0.08772, 0.0, 0.9123, 0.0, 0.07018, 0.0, 0.08772, 0.0, 0.8947, 0.0, 0.9123, 0.0, 0.08772, 0.0, 0.8772, 0.0, 0.8947, 0.0, 0.1053, 0.0, 0.8772, 0.0, 0.08772, 0.0, 0.1053, 0.0, 0.8596, 0.0, 0.8772, 0.0, 0.5263, 0.0, 0.4912, 0.0, 0.5088, 0.0, 0.5439, 0.0, 0.4912, 0.0, 0.5263, 0.0, 0.1053, 0.0, 0.8421, 0.0, 0.8596, 0.0, 0.5614, 0.0, 0.4912, 0.0, 0.5439, 0.0, 0.1228, 0.0, 0.8421, 0.0, 0.1053, 0.0, 0.1228, 0.0, 0.8246, 0.0, 0.8421, 0.0, 0.5789, 0.0, 0.4912, 0.0, 0.5614, 0.0, 0.5965, 0.0, 0.4912, 0.0, 0.5789, 0.0, 0.1228, 0.0, 0.807, 0.0, 0.8246, 0.0, 0.614, 0.0, 0.4912, 0.0, 0.5965, 0.0, 0.1228, 0.0, 0.7895, 0.0, 0.807, 0.0, 0.6316, 0.0, 0.4912, 0.0, 0.614, 0.0, 0.1228, 0.0, 0.7719, 0.0, 0.7895, 0.0, 0.6491, 0.0, 0.4912, 0.0, 0.6316, 0.0, 0.1404, 0.0, 0.7719, 0.0, 0.1228, 0.0, 0.6667, 0.0, 0.4912, 0.0, 0.6491, 0.0, 0.1404, 0.0, 0.7544, 0.0, 0.7719, 0.0, 0.6842, 0.0, 0.4912, 0.0, 0.6667, 0.0, 0.1404, 0.0, 0.7368, 0.0, 0.7544, 0.0, 0.7018, 0.0, 0.4912, 0.0, 0.6842, 0.0, 0.1404, 0.0, 0.7193, 0.0, 0.7368, 0.0, 0.7193, 0.0, 0.4912, 0.0, 0.7018, 0.0, 0.1404, 0.0, 0.4912, 0.0, 0.7193, 0.0, 0.1579, 0.0, 0.4912, 0.0, 0.1404, 0.0, 0.1754, 0.0, 0.4912, 0.0, 0.1579, 0.0, 0.193, 0.0, 0.4912, 0.0, 0.1754, 0.0, 0.193, 0.0, 0.4737, 0.0, 0.4912, 0.0, 0.2105, 0.0, 0.4737, 0.0, 0.193, 0.0, 0.2105, 0.0, 0.4561, 0.0, 0.4737, 0.0, 0.2105, 0.0, 0.4386, 0.0, 0.4561, 0.0, 0.2281, 0.0, 0.4386, 0.0, 0.2105, 0.0, 0.2281, 0.0, 0.4211, 0.0, 0.4386, 0.0, 0.2281, 0.0, 0.4035, 0.0, 0.4211, 0.0, 0.2281, 0.0, 0.386, 0.0, 0.4035, 0.0, 0.2456, 0.0, 0.386, 0.0, 0.2281, 0.0, 0.2456, 0.0, 0.3684, 0.0, 0.386, 0.0, 0.2456, 0.0, 0.3509, 0.0, 0.3684, 0.0, 0.2632, 0.0, 0.3509, 0.0, 0.2456, 0.0, 0.2632, 0.0, 0.3333, 0.0, 0.3509, 0.0, 0.2632, 0.0, 0.3158, 0.0, 0.3333, 0.0, 0.2807, 0.0, 0.3158, 0.0, 0.2632, 0.0, 0.2807, 0.0, 0.2982, 0.0, 0.3158, 0.0, 0.2197, 0.0, 0.2081, 0.0, 0.2139, 0.0, 0.2254, 0.0, 0.2081, 0.0, 0.2197, 0.0, 0.2254, 0.0, 0.2023, 0.0, 0.2081, 0.0, 0.2312, 0.0, 0.2023, 0.0, 0.2254, 0.0, 0.237, 0.0, 0.2023, 0.0, 0.2312, 0.0, 0.237, 0.0, 0.1965, 0.0, 0.2023, 0.0, 0.2428, 0.0, 0.1965, 0.0, 0.237, 0.0, 0.2428, 0.0, 0.1908, 0.0, 0.1965, 0.0, 0.2486, 0.0, 0.1908, 0.0, 0.2428, 0.0, 0.2543, 0.0, 0.1908, 0.0, 0.2486, 0.0, 0.2543, 0.0, 0.185, 0.0, 0.1908, 0.0, 0.2601, 0.0, 0.185, 0.0, 0.2543, 0.0, 0.2601, 0.0, 0.1792, 0.0, 0.185, 0.0, 0.2659, 0.0, 0.1792, 0.0, 0.2601, 0.0, 0.2717, 0.0, 0.1792, 0.0, 0.2659, 0.0, 0.2717, 0.0, 0.1734, 0.0, 0.1792, 0.0, 0.2775, 0.0, 0.1734, 0.0, 0.2717, 0.0, 0.2775, 0.0, 0.1676, 0.0, 0.1734, 0.0, 0.2832, 0.0, 0.1676, 0.0, 0.2775, 0.0, 0.289, 0.0, 0.2948, 0.0, 0.2832, 0.0, 0.2948, 0.0, 0.3006, 0.0, 0.2832, 0.0, 0.3006, 0.0, 0.3064, 0.0, 0.2832, 0.0, 0.3064, 0.0, 0.3121, 0.0, 0.2832, 0.0, 0.3121, 0.0, 0.3179, 0.0, 0.2832, 0.0, 0.3179, 0.0, 0.3237, 0.0, 0.2832, 0.0, 0.3237, 0.0, 0.3295, 0.0, 0.2832, 0.0, 0.3295, 0.0, 0.3353, 0.0, 0.2832, 0.0, 0.3353, 0.0, 0.341, 0.0, 0.2832, 0.0, 0.341, 0.0, 0.3468, 0.0, 0.2832, 0.0, 0.3468, 0.0, 0.1676, 0.0, 0.2832, 0.0, 0.3468, 0.0, 0.3526, 0.0, 0.1676, 0.0, 0.3526, 0.0, 0.3584, 0.0, 0.1676, 0.0, 0.3584, 0.0, 0.1618, 0.0, 0.1676, 0.0, 0.3584, 0.0, 0.3642, 0.0, 0.1618, 0.0, 0.3642, 0.0, 0.1561, 0.0, 0.1618, 0.0, 0.3699, 0.0, 0.1561, 0.0, 0.3642, 0.0, 0.3757, 0.0, 0.1561, 0.0, 0.3699, 0.0, 0.3815, 0.0, 0.1561, 0.0, 0.3757, 0.0, 0.3873, 0.0, 0.1561, 0.0, 0.3815, 0.0, 0.3931, 0.0, 0.1561, 0.0, 0.3873, 0.0, 0.3931, 0.0, 0.1503, 0.0, 0.1561, 0.0, 0.3988, 0.0, 0.1503, 0.0, 0.3931, 0.0, 0.4046, 0.0, 0.1503, 0.0, 0.3988, 0.0, 0.4104, 0.0, 0.1503, 0.0, 0.4046, 0.0, 0.4104, 0.0, 0.1445, 0.0, 0.1503, 0.0, 0.4162, 0.0, 0.1445, 0.0, 0.4104, 0.0, 0.422, 0.0, 0.1445, 0.0, 0.4162, 0.0, 0.422, 0.0, 0.1387, 0.0, 0.1445, 0.0, 0.4277, 0.0, 0.1387, 0.0, 0.422, 0.0, 0.4335, 0.0, 0.1387, 0.0, 0.4277, 0.0, 0.4393, 0.0, 1.0, 0.0, 0.4335, 0.0, 1.0, 0.0, 0.1387, 0.0, 0.4335, 0.0, 0.4451, 0.0, 1.0, 0.0, 0.4393, 0.0, 0.4509, 0.0, 1.0, 0.0, 0.4451, 0.0, 0.4566, 0.0, 1.0, 0.0, 0.4509, 0.0, 0.4624, 0.0, 1.0, 0.0, 0.4566, 0.0, 0.4624, 0.0, 0.9942, 0.0, 1.0, 0.0, 0.7919, 0.0, 0.1387, 0.0, 1.0, 0.0, 0.4624, 0.0, 0.9884, 0.0, 0.9942, 0.0, 0.4682, 0.0, 0.9884, 0.0, 0.4624, 0.0, 0.4682, 0.0, 0.9827, 0.0, 0.9884, 0.0, 0.474, 0.0, 0.9827, 0.0, 0.4682, 0.0, 0.474, 0.0, 0.9769, 0.0, 0.9827, 0.0, 0.4798, 0.0, 0.9769, 0.0, 0.474, 0.0, 0.4798, 0.0, 0.9711, 0.0, 0.9769, 0.0, 0.4798, 0.0, 0.9653, 0.0, 0.9711, 0.0, 0.4855, 0.0, 0.9653, 0.0, 0.4798, 0.0, 0.4855, 0.0, 0.9595, 0.0, 0.9653, 0.0, 0.4913, 0.0, 0.9595, 0.0, 0.4855, 0.0, 0.4913, 0.0, 0.9538, 0.0, 0.9595, 0.0, 0.4913, 0.0, 0.948, 0.0, 0.9538, 0.0, 0.4971, 0.0, 0.948, 0.0, 0.4913, 0.0, 0.4971, 0.0, 0.9422, 0.0, 0.948, 0.0, 0.4971, 0.0, 0.9364, 0.0, 0.9422, 0.0, 0.5029, 0.0, 0.9364, 0.0, 0.4971, 0.0, 0.5029, 0.0, 0.9306, 0.0, 0.9364, 0.0, 0.5087, 0.0, 0.9306, 0.0, 0.5029, 0.0, 0.5087, 0.0, 0.9249, 0.0, 0.9306, 0.0, 0.5087, 0.0, 0.9191, 0.0, 0.9249, 0.0, 0.5145, 0.0, 0.9191, 0.0, 0.5087, 0.0, 0.5145, 0.0, 0.9133, 0.0, 0.9191, 0.0, 0.5145, 0.0, 0.9075, 0.0, 0.9133, 0.0, 0.7977, 0.0, 0.1387, 0.0, 0.7919, 0.0, 0.5202, 0.0, 0.9075, 0.0, 0.5145, 0.0, 0.8035, 0.0, 0.1387, 0.0, 0.7977, 0.0, 0.5202, 0.0, 0.9017, 0.0, 0.9075, 0.0, 0.8092, 0.0, 0.1387, 0.0, 0.8035, 0.0, 0.00578, 0.0, 0.7861, 0.0, 0.0, 0.0, 0.8092, 0.0, 0.1329, 0.0, 0.1387, 0.0, 0.5202, 0.0, 0.896, 0.0, 0.9017, 0.0, 0.01156, 0.0, 0.7861, 0.0, 0.00578, 0.0, 0.815, 0.0, 0.1329, 0.0, 0.8092, 0.0, 0.815, 0.0, 0.1272, 0.0, 0.1329, 0.0, 0.01734, 0.0, 0.7861, 0.0, 0.01156, 0.0, 0.526, 0.0, 0.896, 0.0, 0.5202, 0.0, 0.526, 0.0, 0.8902, 0.0, 0.896, 0.0, 0.815, 0.0, 0.1214, 0.0, 0.1272, 0.0, 0.8208, 0.0, 0.1214, 0.0, 0.815, 0.0, 0.02312, 0.0, 0.7861, 0.0, 0.01734, 0.0, 0.8208, 0.0, 0.1156, 0.0, 0.1214, 0.0, 0.8266, 0.0, 0.1156, 0.0, 0.8208, 0.0, 0.0289, 0.0, 0.7861, 0.0, 0.02312, 0.0, 0.526, 0.0, 0.8844, 0.0, 0.8902, 0.0, 0.8266, 0.0, 0.1098, 0.0, 0.1156, 0.0, 0.03468, 0.0, 0.7861, 0.0, 0.0289, 0.0, 0.8324, 0.0, 0.1098, 0.0, 0.8266, 0.0, 0.8324, 0.0, 0.104, 0.0, 0.1098, 0.0, 0.04046, 0.0, 0.7861, 0.0, 0.03468, 0.0, 0.526, 0.0, 0.8786, 0.0, 0.8844, 0.0, 0.8324, 0.0, 0.09827, 0.0, 0.104, 0.0, 0.8382, 0.0, 0.09827, 0.0, 0.8324, 0.0, 0.04624, 0.0, 0.7861, 0.0, 0.04046, 0.0, 0.8382, 0.0, 0.09249, 0.0, 0.09827, 0.0, 0.5318, 0.0, 0.8786, 0.0, 0.526, 0.0, 0.05202, 0.0, 0.7861, 0.0, 0.04624, 0.0, 0.5318, 0.0, 0.8728, 0.0, 0.8786, 0.0, 0.8439, 0.0, 0.09249, 0.0, 0.8382, 0.0, 0.8439, 0.0, 0.08671, 0.0, 0.09249, 0.0, 0.0578, 0.0, 0.7861, 0.0, 0.05202, 0.0, 0.8439, 0.0, 0.08092, 0.0, 0.08671, 0.0, 0.06358, 0.0, 0.7861, 0.0, 0.0578, 0.0, 0.8497, 0.0, 0.08092, 0.0, 0.8439, 0.0, 0.8497, 0.0, 0.07514, 0.0, 0.08092, 0.0, 0.06936, 0.0, 0.7861, 0.0, 0.06358, 0.0, 0.8497, 0.0, 0.06936, 0.0, 0.07514, 0.0, 0.5318, 0.0, 0.8671, 0.0, 0.8728, 0.0, 0.8497, 0.0, 0.7861, 0.0, 0.06936, 0.0, 0.8555, 0.0, 0.7861, 0.0, 0.8497, 0.0, 0.5318, 0.0, 0.8613, 0.0, 0.8671, 0.0, 0.8613, 0.0, 0.7861, 0.0, 0.8555, 0.0, 0.5318, 0.0, 0.6474, 0.0, 0.8613, 0.0, 0.6474, 0.0, 0.7861, 0.0, 0.8613, 0.0, 0.5376, 0.0, 0.6474, 0.0, 0.5318, 0.0, 0.5376, 0.0, 0.6416, 0.0, 0.6474, 0.0, 0.6532, 0.0, 0.7861, 0.0, 0.6474, 0.0, 0.5434, 0.0, 0.6416, 0.0, 0.5376, 0.0, 0.5434, 0.0, 0.6358, 0.0, 0.6416, 0.0, 0.659, 0.0, 0.7861, 0.0, 0.6532, 0.0, 0.659, 0.0, 0.7803, 0.0, 0.7861, 0.0, 0.5491, 0.0, 0.6358, 0.0, 0.5434, 0.0, 0.5491, 0.0, 0.6301, 0.0, 0.6358, 0.0, 0.6647, 0.0, 0.7803, 0.0, 0.659, 0.0, 0.6647, 0.0, 0.7746, 0.0, 0.7803, 0.0, 0.5491, 0.0, 0.6243, 0.0, 0.6301, 0.0, 0.6705, 0.0, 0.7746, 0.0, 0.6647, 0.0, 0.5549, 0.0, 0.6243, 0.0, 0.5491, 0.0, 0.6705, 0.0, 0.7688, 0.0, 0.7746, 0.0, 0.5549, 0.0, 0.6185, 0.0, 0.6243, 0.0, 0.6763, 0.0, 0.7688, 0.0, 0.6705, 0.0, 0.6763, 0.0, 0.763, 0.0, 0.7688, 0.0, 0.5607, 0.0, 0.6185, 0.0, 0.5549, 0.0, 0.5607, 0.0, 0.6127, 0.0, 0.6185, 0.0, 0.6821, 0.0, 0.763, 0.0, 0.6763, 0.0, 0.6821, 0.0, 0.7572, 0.0, 0.763, 0.0, 0.5607, 0.0, 0.6069, 0.0, 0.6127, 0.0, 0.6879, 0.0, 0.7572, 0.0, 0.6821, 0.0, 0.6879, 0.0, 0.7514, 0.0, 0.7572, 0.0, 0.5665, 0.0, 0.6069, 0.0, 0.5607, 0.0, 0.5665, 0.0, 0.6012, 0.0, 0.6069, 0.0, 0.6936, 0.0, 0.7514, 0.0, 0.6879, 0.0, 0.6936, 0.0, 0.7457, 0.0, 0.7514, 0.0, 0.5665, 0.0, 0.5954, 0.0, 0.6012, 0.0, 0.6936, 0.0, 0.7399, 0.0, 0.7457, 0.0, 0.6994, 0.0, 0.7399, 0.0, 0.6936, 0.0, 0.5723, 0.0, 0.5954, 0.0, 0.5665, 0.0, 0.6994, 0.0, 0.7341, 0.0, 0.7399, 0.0, 0.5723, 0.0, 0.5896, 0.0, 0.5954, 0.0, 0.7052, 0.0, 0.7341, 0.0, 0.6994, 0.0, 0.7052, 0.0, 0.7283, 0.0, 0.7341, 0.0, 0.5723, 0.0, 0.5838, 0.0, 0.5896, 0.0, 0.711, 0.0, 0.7283, 0.0, 0.7052, 0.0, 0.578, 0.0, 0.5838, 0.0, 0.5723, 0.0, 0.711, 0.0, 0.7225, 0.0, 0.7283, 0.0, 0.7168, 0.0, 0.7225, 0.0, 0.711, 0.0, 0.3571, 0.0, 0.2143, 0.0, 0.2857, 0.0, 0.3571, 0.0, 0.5, 0.0, 0.2143, 0.0, 0.5, 0.0, 0.5714, 0.0, 0.2143, 0.0, 0.5714, 0.0, 0.1429, 0.0, 0.2143, 0.0, 0.1429, 0.0, 0.0, 0.0, 0.07143, 0.0, 0.1429, 0.0, 0.7857, 0.0, 0.0, 0.0, 0.7857, 0.0, 0.8571, 0.0, 0.0, 0.0, 0.8571, 0.0, 1.0, 0.0, 0.0, 0.0, 0.3571, 0.0, 0.4286, 0.0, 0.5, 0.0, 0.6429, 0.0, 0.1429, 0.0, 0.5714, 0.0, 0.1429, 0.0, 0.7143, 0.0, 0.7857, 0.0, 0.9286, 0.0, 1.0, 0.0, 0.8571, 0.0, 0.6429, 0.0, 0.7143, 0.0, 0.1429, 0.0])
me_text_001.materials.append(mat_material_003)
me_text_001.use_remesh_fix_poles = True
me_text_001.use_remesh_preserve_attributes = False
me_text_001.use_mirror_vertex_groups = False
me_text_001.update()
me_text_002 = bpy.data.meshes.new('Text.002')
me_text_002.from_pydata([(2.133, 0.242, 0.0), (1.966, 0.079, 0.0), (1.966, 0.069, 0.0), (2.044, 0.069, 0.0), (2.044, -0.168, 0.0), (2.045, -0.1878, 0.0), (2.048, -0.2066, 0.0), (2.053, -0.2242, 0.0), (2.06, -0.2406, 0.0), (2.069, -0.2555, 0.0), (2.081, -0.2689, 0.0), (2.094, -0.2806, 0.0), (2.109, -0.2904, 0.0), (2.126, -0.2984, 0.0), (2.146, -0.3042, 0.0), (2.167, -0.3078, 0.0), (2.19, -0.309, 0.0), (2.198, -0.3087, 0.0), (2.206, -0.308, 0.0), (2.215, -0.3067, 0.0), (2.224, -0.305, 0.0), (2.234, -0.3029, 0.0), (2.243, -0.3004, 0.0), (2.253, -0.2975, 0.0), (2.263, -0.2943, 0.0), (2.272, -0.2909, 0.0), (2.281, -0.2871, 0.0), (2.29, -0.2832, 0.0), (2.298, -0.279, 0.0), (2.298, -0.196, 0.0), (2.289, -0.2013, 0.0), (2.28, -0.2061, 0.0), (2.272, -0.2104, 0.0), (2.263, -0.2143, 0.0), (2.254, -0.2178, 0.0), (2.246, -0.2208, 0.0), (2.238, -0.2233, 0.0), (2.229, -0.2253, 0.0), (2.221, -0.2269, 0.0), (2.213, -0.2281, 0.0), (2.205, -0.2288, 0.0), (2.197, -0.229, 0.0), (2.19, -0.2287, 0.0), (2.183, -0.2276, 0.0), (2.176, -0.2258, 0.0), (2.169, -0.2231, 0.0), (2.162, -0.2195, 0.0), (2.155, -0.2149, 0.0), (2.149, -0.2091, 0.0), (2.144, -0.2022, 0.0), (2.139, -0.194, 0.0), (2.136, -0.1844, 0.0), (2.134, -0.1735, 0.0), (2.133, -0.161, 0.0), (2.133, 0.069, 0.0), (2.275, 0.069, 0.0), (2.275, 0.149, 0.0), (2.133, 0.149, 0.0), (1.687, 0.158, 0.0), (1.654, 0.156, 0.0), (1.623, 0.15, 0.0), (1.593, 0.1404, 0.0), (1.566, 0.1273, 0.0), (1.541, 0.1111, 0.0), (1.518, 0.09188, 0.0), (1.498, 0.07001, 0.0), (1.482, 0.0457, 0.0), (1.468, 0.0192, 0.0), (1.458, -0.009245, 0.0), (1.452, -0.0394, 0.0), (1.45, -0.071, 0.0), (1.452, -0.1047, 0.0), (1.458, -0.1365, 0.0), (1.468, -0.1664, 0.0), (1.481, -0.194, 0.0), (1.497, -0.2192, 0.0), (1.517, -0.2418, 0.0), (1.539, -0.2614, 0.0), (1.564, -0.278, 0.0), (1.592, -0.2912, 0.0), (1.622, -0.301, 0.0), (1.653, -0.307, 0.0), (1.687, -0.309, 0.0), (1.722, -0.307, 0.0), (1.755, -0.3012, 0.0), (1.786, -0.2918, 0.0), (1.814, -0.2789, 0.0), (1.84, -0.2626, 0.0), (1.863, -0.2432, 0.0), (1.882, -0.2209, 0.0), (1.899, -0.1958, 0.0), (1.912, -0.1681, 0.0), (1.922, -0.1379, 0.0), (1.928, -0.1055, 0.0), (1.93, -0.071, 0.0), (1.928, -0.03855, 0.0), (1.922, -0.007856, 0.0), (1.912, 0.02089, 0.0), (1.898, 0.04748, 0.0), (1.881, 0.07171, 0.0), (1.861, 0.09338, 0.0), (1.838, 0.1123, 0.0), (1.813, 0.1282, 0.0), (1.784, 0.1409, 0.0), (1.754, 0.1503, 0.0), (1.721, 0.156, 0.0), (1.686, 0.078, 0.0), (1.708, 0.07671, 0.0), (1.728, 0.07293, 0.0), (1.747, 0.0668, 0.0), (1.765, 0.05844, 0.0), (1.781, 0.04801, 0.0), (1.796, 0.03563, 0.0), (1.808, 0.02143, 0.0), (1.819, 0.005556, 0.0), (1.828, -0.01186, 0.0), (1.834, -0.03068, 0.0), (1.838, -0.05077, 0.0), (1.839, -0.072, 0.0), (1.838, -0.09547, 0.0), (1.834, -0.1173, 0.0), (1.828, -0.1375, 0.0), (1.82, -0.1558, 0.0), (1.81, -0.1723, 0.0), (1.798, -0.1869, 0.0), (1.784, -0.1994, 0.0), (1.767, -0.2099, 0.0), (1.75, -0.2181, 0.0), (1.73, -0.2241, 0.0), (1.709, -0.2278, 0.0), (1.686, -0.229, 0.0), (1.665, -0.2277, 0.0), (1.645, -0.2239, 0.0), (1.627, -0.2177, 0.0), (1.61, -0.2091, 0.0), (1.595, -0.1984, 0.0), (1.581, -0.1856, 0.0), (1.569, -0.1708, 0.0), (1.559, -0.1542, 0.0), (1.552, -0.1358, 0.0), (1.546, -0.1157, 0.0), (1.542, -0.09407, 0.0), (1.541, -0.071, 0.0), (1.542, -0.05, 0.0), (1.546, -0.0301, 0.0), (1.552, -0.01144, 0.0), (1.56, 0.005852, 0.0), (1.57, 0.02163, 0.0), (1.582, 0.03575, 0.0), (1.596, 0.04808, 0.0), (1.611, 0.05848, 0.0), (1.628, 0.06681, 0.0), (1.646, 0.07294, 0.0), (1.666, 0.07671, 0.0), (1.062, 0.382, 0.0), (0.973, 0.382, 0.0), (0.973, -0.275, 0.0), (0.9844, -0.2801, 0.0), (0.9966, -0.2848, 0.0), (1.009, -0.2892, 0.0), (1.023, -0.2931, 0.0), (1.037, -0.2967, 0.0), (1.051, -0.2999, 0.0), (1.065, -0.3026, 0.0), (1.08, -0.3049, 0.0), (1.095, -0.3066, 0.0), (1.11, -0.3079, 0.0), (1.125, -0.3087, 0.0), (1.14, -0.309, 0.0), (1.176, -0.3071, 0.0), (1.21, -0.3016, 0.0), (1.241, -0.2924, 0.0), (1.269, -0.2798, 0.0), (1.294, -0.2638, 0.0), (1.316, -0.2445, 0.0), (1.335, -0.2221, 0.0), (1.351, -0.1966, 0.0), (1.364, -0.1681, 0.0), (1.373, -0.1368, 0.0), (1.378, -0.1027, 0.0), (1.38, -0.066, 0.0), (1.378, -0.03449, 0.0), (1.373, -0.004616, 0.0), (1.365, 0.02342, 0.0), (1.355, 0.04941, 0.0), (1.341, 0.07313, 0.0), (1.325, 0.09437, 0.0), (1.307, 0.1129, 0.0), (1.286, 0.1286, 0.0), (1.264, 0.1411, 0.0), (1.239, 0.1504, 0.0), (1.213, 0.1561, 0.0), (1.186, 0.158, 0.0), (1.175, 0.1577, 0.0), (1.164, 0.1569, 0.0), (1.153, 0.1555, 0.0), (1.143, 0.1536, 0.0), (1.132, 0.1511, 0.0), (1.122, 0.148, 0.0), (1.112, 0.1443, 0.0), (1.101, 0.1401, 0.0), (1.092, 0.1352, 0.0), (1.082, 0.1298, 0.0), (1.072, 0.1237, 0.0), (1.062, 0.117, 0.0), (1.062, 0.032, 0.0), (1.071, 0.04005, 0.0), (1.08, 0.04721, 0.0), (1.089, 0.05353, 0.0), (1.097, 0.05904, 0.0), (1.105, 0.06377, 0.0), (1.113, 0.06775, 0.0), (1.121, 0.07103, 0.0), (1.13, 0.07363, 0.0), (1.138, 0.07559, 0.0), (1.146, 0.07695, 0.0), (1.155, 0.07774, 0.0), (1.164, 0.078, 0.0), (1.182, 0.07673, 0.0), (1.199, 0.07297, 0.0), (1.215, 0.06683, 0.0), (1.23, 0.05841, 0.0), (1.243, 0.04781, 0.0), (1.255, 0.03513, 0.0), (1.265, 0.02046, 0.0), (1.273, 0.003926, 0.0), (1.28, -0.01439, 0.0), (1.285, -0.03438, 0.0), (1.288, -0.05595, 0.0), (1.289, -0.079, 0.0), (1.288, -0.09973, 0.0), (1.284, -0.1193, 0.0), (1.279, -0.1377, 0.0), (1.271, -0.1546, 0.0), (1.262, -0.1701, 0.0), (1.251, -0.1839, 0.0), (1.238, -0.1959, 0.0), (1.223, -0.206, 0.0), (1.207, -0.2141, 0.0), (1.19, -0.2201, 0.0), (1.172, -0.2238, 0.0), (1.152, -0.225, 0.0), (1.145, -0.2249, 0.0), (1.138, -0.2245, 0.0), (1.131, -0.2239, 0.0), (1.123, -0.2231, 0.0), (1.115, -0.2222, 0.0), (1.107, -0.221, 0.0), (1.099, -0.2197, 0.0), (1.091, -0.2182, 0.0), (1.083, -0.2166, 0.0), (1.076, -0.2148, 0.0), (1.069, -0.213, 0.0), (1.062, -0.211, 0.0), (0.635, 0.158, 0.0), (0.6022, 0.156, 0.0), (0.5709, 0.15, 0.0), (0.5414, 0.1404, 0.0), (0.514, 0.1273, 0.0), (0.4889, 0.1111, 0.0), (0.4663, 0.09188, 0.0), (0.4464, 0.07001, 0.0), (0.4297, 0.0457, 0.0), (0.4162, 0.0192, 0.0), (0.4062, -0.009245, 0.0), (0.4001, -0.0394, 0.0), (0.398, -0.071, 0.0), (0.4, -0.1047, 0.0), (0.406, -0.1365, 0.0), (0.4156, -0.1664, 0.0), (0.4288, -0.194, 0.0), (0.4452, -0.2192, 0.0), (0.4647, -0.2418, 0.0), (0.4872, -0.2614, 0.0), (0.5122, -0.278, 0.0), (0.5397, -0.2912, 0.0), (0.5695, -0.301, 0.0), (0.6013, -0.307, 0.0), (0.635, -0.309, 0.0), (0.67, -0.307, 0.0), (0.703, -0.3012, 0.0), (0.7337, -0.2918, 0.0), (0.762, -0.2789, 0.0), (0.7877, -0.2626, 0.0), (0.8105, -0.2432, 0.0), (0.8303, -0.2209, 0.0), (0.847, -0.1958, 0.0), (0.8603, -0.1681, 0.0), (0.87, -0.1379, 0.0), (0.876, -0.1055, 0.0), (0.878, -0.071, 0.0), (0.8759, -0.03855, 0.0), (0.8698, -0.007856, 0.0), (0.8599, 0.02089, 0.0), (0.8463, 0.04748, 0.0), (0.8294, 0.07171, 0.0), (0.8094, 0.09338, 0.0), (0.7864, 0.1123, 0.0), (0.7607, 0.1282, 0.0), (0.7325, 0.1409, 0.0), (0.702, 0.1503, 0.0), (0.6694, 0.156, 0.0), (0.634, 0.078, 0.0), (0.6557, 0.07671, 0.0), (0.6762, 0.07293, 0.0), (0.6955, 0.0668, 0.0), (0.7132, 0.05844, 0.0), (0.7294, 0.04801, 0.0), (0.7439, 0.03563, 0.0), (0.7565, 0.02143, 0.0), (0.7671, 0.005556, 0.0), (0.7756, -0.01186, 0.0), (0.7818, -0.03068, 0.0), (0.7857, -0.05077, 0.0), (0.787, -0.072, 0.0), (0.7858, -0.09547, 0.0), (0.7822, -0.1173, 0.0), (0.7763, -0.1375, 0.0), (0.7682, -0.1558, 0.0), (0.758, -0.1723, 0.0), (0.7458, -0.1869, 0.0), (0.7315, -0.1994, 0.0), (0.7154, -0.2099, 0.0), (0.6976, -0.2181, 0.0), (0.678, -0.2241, 0.0), (0.6568, -0.2278, 0.0), (0.634, -0.229, 0.0), (0.6131, -0.2277, 0.0), (0.5934, -0.2239, 0.0), (0.5751, -0.2177, 0.0), (0.5582, -0.2091, 0.0), (0.5429, -0.1984, 0.0), (0.5293, -0.1856, 0.0), (0.5174, -0.1708, 0.0), (0.5075, -0.1542, 0.0), (0.4996, -0.1358, 0.0), (0.4938, -0.1157, 0.0), (0.4902, -0.09407, 0.0), (0.489, -0.071, 0.0), (0.4902, -0.05, 0.0), (0.4939, -0.0301, 0.0), (0.4998, -0.01144, 0.0), (0.5079, 0.005852, 0.0), (0.518, 0.02163, 0.0), (0.53, 0.03575, 0.0), (0.5437, 0.04808, 0.0), (0.5591, 0.05848, 0.0), (0.5759, 0.06681, 0.0), (0.5941, 0.07294, 0.0), (0.6135, 0.07671, 0.0), (-0.165, 0.382, 0.0), (-0.165, -0.3, 0.0), (-0.067, -0.3, 0.0), (-0.067, -0.004, 0.0), (-0.026, -0.004, 0.0), (-0.01365, -0.004396, 0.0), (-0.001482, -0.005833, 0.0), (0.01072, -0.008688, 0.0), (0.02315, -0.01333, 0.0), (0.03601, -0.02015, 0.0), (0.0495, -0.0295, 0.0), (0.06383, -0.04177, 0.0), (0.07919, -0.05733, 0.0), (0.09578, -0.07656, 0.0), (0.1138, -0.09983, 0.0), (0.1335, -0.1275, 0.0), (0.155, -0.16, 0.0), (0.245, -0.3, 0.0), (0.362, -0.3, 0.0), (0.3509, -0.2846, 0.0), (0.3408, -0.2707, 0.0), (0.3317, -0.2581, 0.0), (0.3234, -0.2466, 0.0), (0.3158, -0.2359, 0.0), (0.3087, -0.2258, 0.0), (0.302, -0.216, 0.0), (0.2956, -0.2064, 0.0), (0.2892, -0.1968, 0.0), (0.2827, -0.1868, 0.0), (0.276, -0.1763, 0.0), (0.269, -0.165, 0.0), (0.2563, -0.1442, 0.0), (0.244, -0.1243, 0.0), (0.232, -0.1054, 0.0), (0.2203, -0.08733, 0.0), (0.2085, -0.07021, 0.0), (0.1967, -0.054, 0.0), (0.1847, -0.03871, 0.0), (0.1724, -0.02433, 0.0), (0.1596, -0.01088, 0.0), (0.1462, 0.001667, 0.0), (0.132, 0.01329, 0.0), (0.117, 0.024, 0.0), (0.1346, 0.03187, 0.0), (0.1508, 0.04095, 0.0), (0.1656, 0.05122, 0.0), (0.179, 0.06263, 0.0), (0.1909, 0.07515, 0.0), (0.2014, 0.08875, 0.0), (0.2103, 0.1034, 0.0), (0.2177, 0.119, 0.0), (0.2235, 0.1357, 0.0), (0.2276, 0.1532, 0.0), (0.2302, 0.1717, 0.0), (0.231, 0.191, 0.0), (0.2292, 0.2195, 0.0), (0.224, 0.2461, 0.0), (0.2154, 0.2706, 0.0), (0.2036, 0.293, 0.0), (0.1887, 0.313, 0.0), (0.1707, 0.3308, 0.0), (0.15, 0.346, 0.0), (0.1264, 0.3587, 0.0), (0.1002, 0.3688, 0.0), (0.07151, 0.376, 0.0), (0.0404, 0.3805, 0.0), (0.007, 0.382, 0.0), (-0.067, 0.298, 0.0), (-0.004, 0.298, 0.0), (0.01857, 0.2972, 0.0), (0.03884, 0.2948, 0.0), (0.05687, 0.2909, 0.0), (0.07274, 0.2855, 0.0), (0.08651, 0.2787, 0.0), (0.09825, 0.2705, 0.0), (0.108, 0.261, 0.0), (0.1159, 0.2501, 0.0), (0.122, 0.2381, 0.0), (0.1263, 0.2249, 0.0), (0.129, 0.2105, 0.0), (0.13, 0.195, 0.0), (0.1296, 0.1808, 0.0), (0.1277, 0.167, 0.0), (0.1242, 0.1536, 0.0), (0.119, 0.1409, 0.0), (0.1119, 0.129, 0.0), (0.1027, 0.1181, 0.0), (0.09137, 0.1084, 0.0), (0.07763, 0.1001, 0.0), (0.06137, 0.09333, 0.0), (0.04245, 0.08826, 0.0), (0.02071, 0.0851, 0.0), (-0.004, 0.084, 0.0), (-0.067, 0.084, 0.0), (-1.048, 0.203, 0.0), (-1.048, 0.121, 0.0), (-0.576, 0.121, 0.0), (-0.576, 0.203, 0.0), (-1.048, -0.015, 0.0), (-1.048, -0.097, 0.0), (-0.576, -0.097, 0.0), (-0.576, -0.015, 0.0), (-1.458, 0.382, 0.0), (-1.556, 0.382, 0.0), (-1.556, -0.3, 0.0), (-1.458, -0.3, 0.0), (-1.937, 0.386, 0.0), (-2.006, 0.386, 0.0), (-2.299, -0.3, 0.0), (-2.199, -0.3, 0.0), (-2.113, -0.099, 0.0), (-1.823, -0.099, 0.0), (-1.732, -0.3, 0.0), (-1.632, -0.3, 0.0), (-1.973, 0.236, 0.0), (-1.863, -0.011, 0.0), (-2.075, -0.011, 0.0)], [], [(1, 57, 0), (1, 56, 57), (1, 55, 56), (2, 55, 1), (3, 55, 2), (4, 54, 3), (54, 55, 3), (4, 53, 54), (4, 52, 53), (5, 52, 4), (5, 51, 52), (5, 50, 51), (6, 50, 5), (6, 49, 50), (30, 28, 29), (31, 28, 30), (6, 48, 49), (32, 28, 31), (7, 48, 6), (7, 47, 48), (33, 28, 32), (34, 28, 33), (7, 46, 47), (35, 28, 34), (7, 45, 46), (36, 28, 35), (7, 44, 45), (37, 28, 36), (8, 44, 7), (38, 28, 37), (8, 43, 44), (39, 28, 38), (8, 42, 43), (40, 28, 39), (8, 41, 42), (41, 28, 40), (8, 28, 41), (9, 28, 8), (10, 28, 9), (11, 28, 10), (11, 27, 28), (12, 27, 11), (12, 26, 27), (12, 25, 26), (13, 25, 12), (13, 24, 25), (13, 23, 24), (13, 22, 23), (14, 22, 13), (14, 21, 22), (14, 20, 21), (15, 20, 14), (15, 19, 20), (15, 18, 19), (16, 18, 15), (16, 17, 18), (59, 105, 58), (59, 104, 105), (60, 104, 59), (60, 103, 104), (61, 103, 60), (61, 102, 103), (62, 102, 61), (62, 101, 102), (63, 101, 62), (63, 100, 101), (64, 100, 63), (64, 99, 100), (65, 106, 64), (106, 99, 64), (65, 153, 106), (107, 99, 106), (65, 152, 153), (108, 99, 107), (65, 151, 152), (109, 99, 108), (109, 98, 99), (66, 151, 65), (66, 150, 151), (110, 98, 109), (66, 149, 150), (111, 98, 110), (66, 148, 149), (112, 98, 111), (112, 97, 98), (67, 148, 66), (67, 147, 148), (113, 97, 112), (67, 146, 147), (114, 97, 113), (114, 96, 97), (68, 146, 67), (68, 145, 146), (115, 96, 114), (115, 95, 96), (69, 145, 68), (69, 144, 145), (116, 95, 115), (69, 143, 144), (117, 95, 116), (117, 94, 95), (70, 143, 69), (70, 142, 143), (118, 94, 117), (71, 142, 70), (71, 141, 142), (118, 93, 94), (119, 93, 118), (71, 140, 141), (120, 93, 119), (72, 140, 71), (120, 92, 93), (72, 139, 140), (121, 92, 120), (72, 138, 139), (73, 138, 72), (122, 92, 121), (122, 91, 92), (73, 137, 138), (123, 91, 122), (74, 137, 73), (123, 90, 91), (74, 136, 137), (124, 90, 123), (74, 135, 136), (125, 90, 124), (75, 135, 74), (125, 89, 90), (75, 134, 135), (126, 89, 125), (75, 133, 134), (127, 89, 126), (75, 132, 133), (128, 89, 127), (76, 132, 75), (128, 88, 89), (76, 131, 132), (129, 88, 128), (76, 130, 131), (130, 88, 129), (76, 88, 130), (77, 88, 76), (77, 87, 88), (78, 87, 77), (78, 86, 87), (79, 86, 78), (79, 85, 86), (80, 85, 79), (80, 84, 85), (81, 84, 80), (81, 83, 84), (82, 83, 81), (156, 154, 155), (156, 204, 154), (193, 191, 192), (194, 191, 193), (195, 191, 194), (195, 190, 191), (196, 190, 195), (197, 190, 196), (198, 190, 197), (198, 189, 190), (199, 189, 198), (200, 189, 199), (200, 188, 189), (201, 188, 200), (202, 188, 201), (203, 188, 202), (203, 187, 188), (204, 187, 203), (156, 205, 204), (205, 206, 204), (206, 207, 204), (207, 208, 204), (208, 209, 204), (209, 210, 204), (210, 211, 204), (211, 212, 204), (212, 213, 204), (213, 214, 204), (214, 187, 204), (214, 215, 187), (215, 186, 187), (215, 216, 186), (216, 217, 186), (217, 185, 186), (218, 185, 217), (219, 185, 218), (219, 184, 185), (220, 184, 219), (221, 184, 220), (222, 184, 221), (222, 183, 184), (223, 183, 222), (224, 183, 223), (156, 253, 205), (224, 182, 183), (225, 182, 224), (226, 182, 225), (226, 181, 182), (227, 181, 226), (228, 181, 227), (228, 180, 181), (229, 180, 228), (229, 179, 180), (230, 179, 229), (231, 179, 230), (231, 178, 179), (232, 178, 231), (232, 177, 178), (233, 177, 232), (234, 177, 233), (234, 176, 177), (235, 176, 234), (236, 176, 235), (237, 176, 236), (237, 175, 176), (238, 175, 237), (156, 252, 253), (156, 251, 252), (239, 175, 238), (156, 250, 251), (156, 249, 250), (156, 248, 249), (156, 247, 248), (240, 175, 239), (156, 246, 247), (240, 174, 175), (156, 245, 246), (156, 244, 245), (241, 174, 240), (156, 243, 244), (156, 242, 243), (156, 241, 242), (156, 174, 241), (156, 173, 174), (156, 172, 173), (157, 172, 156), (157, 171, 172), (158, 171, 157), (159, 171, 158), (160, 171, 159), (160, 170, 171), (161, 170, 160), (162, 170, 161), (163, 170, 162), (163, 169, 170), (164, 169, 163), (165, 169, 164), (166, 169, 165), (166, 168, 169), (167, 168, 166), (255, 301, 254), (255, 300, 301), (256, 300, 255), (256, 299, 300), (257, 299, 256), (257, 298, 299), (258, 298, 257), (258, 297, 298), (259, 297, 258), (259, 296, 297), (260, 296, 259), (260, 295, 296), (261, 302, 260), (302, 295, 260), (261, 349, 302), (303, 295, 302), (261, 348, 349), (304, 295, 303), (261, 347, 348), (305, 295, 304), (305, 294, 295), (262, 347, 261), (262, 346, 347), (306, 294, 305), (262, 345, 346), (307, 294, 306), (262, 344, 345), (308, 294, 307), (308, 293, 294), (263, 344, 262), (263, 343, 344), (309, 293, 308), (263, 342, 343), (310, 293, 309), (310, 292, 293), (264, 342, 263), (264, 341, 342), (311, 292, 310), (311, 291, 292), (265, 341, 264), (265, 340, 341), (312, 291, 311), (265, 339, 340), (313, 291, 312), (313, 290, 291), (266, 339, 265), (266, 338, 339), (314, 290, 313), (267, 338, 266), (267, 337, 338), (314, 289, 290), (315, 289, 314), (267, 336, 337), (316, 289, 315), (268, 336, 267), (316, 288, 289), (268, 335, 336), (317, 288, 316), (268, 334, 335), (269, 334, 268), (318, 288, 317), (318, 287, 288), (269, 333, 334), (319, 287, 318), (270, 333, 269), (319, 286, 287), (270, 332, 333), (320, 286, 319), (270, 331, 332), (321, 286, 320), (271, 331, 270), (321, 285, 286), (271, 330, 331), (322, 285, 321), (271, 329, 330), (323, 285, 322), (271, 328, 329), (324, 285, 323), (272, 328, 271), (324, 284, 285), (272, 327, 328), (325, 284, 324), (272, 326, 327), (326, 284, 325), (272, 284, 326), (273, 284, 272), (273, 283, 284), (274, 283, 273), (274, 282, 283), (275, 282, 274), (275, 281, 282), (276, 281, 275), (276, 280, 281), (277, 280, 276), (277, 279, 280), (278, 279, 277), (351, 417, 350), (417, 416, 350), (417, 415, 416), (417, 414, 415), (417, 413, 414), (417, 412, 413), (417, 411, 412), (417, 410, 411), (417, 409, 410), (417, 418, 409), (418, 408, 409), (351, 443, 417), (419, 408, 418), (420, 408, 419), (421, 408, 420), (421, 407, 408), (422, 407, 421), (423, 407, 422), (424, 407, 423), (424, 406, 407), (425, 406, 424), (426, 406, 425), (427, 406, 426), (427, 405, 406), (428, 405, 427), (429, 405, 428), (429, 404, 405), (430, 404, 429), (431, 404, 430), (431, 403, 404), (432, 403, 431), (432, 402, 403), (433, 402, 432), (434, 402, 433), (434, 401, 402), (435, 401, 434), (435, 400, 401), (436, 400, 435), (436, 399, 400), (437, 399, 436), (438, 399, 437), (438, 398, 399), (439, 398, 438), (440, 398, 439), (440, 397, 398), (441, 397, 440), (442, 397, 441), (351, 353, 443), (353, 442, 443), (353, 397, 442), (353, 396, 397), (353, 395, 396), (353, 394, 395), (353, 393, 394), (353, 392, 393), (353, 391, 392), (353, 390, 391), (353, 354, 390), (354, 355, 390), (355, 389, 390), (351, 352, 353), (356, 389, 355), (357, 389, 356), (358, 389, 357), (358, 388, 389), (359, 388, 358), (360, 388, 359), (360, 387, 388), (361, 387, 360), (361, 386, 387), (362, 386, 361), (362, 385, 386), (363, 385, 362), (363, 384, 385), (364, 384, 363), (364, 383, 384), (365, 383, 364), (365, 382, 383), (365, 381, 382), (366, 381, 365), (366, 380, 381), (367, 380, 366), (367, 379, 380), (367, 378, 379), (367, 377, 378), (367, 376, 377), (367, 375, 376), (367, 374, 375), (367, 373, 374), (367, 372, 373), (367, 371, 372), (367, 370, 371), (367, 369, 370), (367, 368, 369), (449, 451, 448), (449, 450, 451), (445, 447, 444), (445, 446, 447), (454, 452, 453), (454, 455, 452), (458, 456, 457), (458, 464, 456), (464, 463, 456), (458, 466, 464), (465, 463, 464), (458, 460, 466), (460, 465, 466), (460, 461, 465), (461, 463, 465), (458, 459, 460), (462, 463, 461)])
_uv = me_text_002.uv_layers.new(name='UVMap')
_uv.uv.foreach_set('vector', [0.01754, 0.0, 1.0, 0.0, 0.0, 0.0, 0.01754, 0.0, 0.9825, 0.0, 1.0, 0.0, 0.01754, 0.0, 0.9649, 0.0, 0.9825, 0.0, 0.03509, 0.0, 0.9649, 0.0, 0.01754, 0.0, 0.05263, 0.0, 0.9649, 0.0, 0.03509, 0.0, 0.07018, 0.0, 0.9474, 0.0, 0.05263, 0.0, 0.9474, 0.0, 0.9649, 0.0, 0.05263, 0.0, 0.07018, 0.0, 0.9298, 0.0, 0.9474, 0.0, 0.07018, 0.0, 0.9123, 0.0, 0.9298, 0.0, 0.08772, 0.0, 0.9123, 0.0, 0.07018, 0.0, 0.08772, 0.0, 0.8947, 0.0, 0.9123, 0.0, 0.08772, 0.0, 0.8772, 0.0, 0.8947, 0.0, 0.1053, 0.0, 0.8772, 0.0, 0.08772, 0.0, 0.1053, 0.0, 0.8596, 0.0, 0.8772, 0.0, 0.5263, 0.0, 0.4912, 0.0, 0.5088, 0.0, 0.5439, 0.0, 0.4912, 0.0, 0.5263, 0.0, 0.1053, 0.0, 0.8421, 0.0, 0.8596, 0.0, 0.5614, 0.0, 0.4912, 0.0, 0.5439, 0.0, 0.1228, 0.0, 0.8421, 0.0, 0.1053, 0.0, 0.1228, 0.0, 0.8246, 0.0, 0.8421, 0.0, 0.5789, 0.0, 0.4912, 0.0, 0.5614, 0.0, 0.5965, 0.0, 0.4912, 0.0, 0.5789, 0.0, 0.1228, 0.0, 0.807, 0.0, 0.8246, 0.0, 0.614, 0.0, 0.4912, 0.0, 0.5965, 0.0, 0.1228, 0.0, 0.7895, 0.0, 0.807, 0.0, 0.6316, 0.0, 0.4912, 0.0, 0.614, 0.0, 0.1228, 0.0, 0.7719, 0.0, 0.7895, 0.0, 0.6491, 0.0, 0.4912, 0.0, 0.6316, 0.0, 0.1404, 0.0, 0.7719, 0.0, 0.1228, 0.0, 0.6667, 0.0, 0.4912, 0.0, 0.6491, 0.0, 0.1404, 0.0, 0.7544, 0.0, 0.7719, 0.0, 0.6842, 0.0, 0.4912, 0.0, 0.6667, 0.0, 0.1404, 0.0, 0.7368, 0.0, 0.7544, 0.0, 0.7018, 0.0, 0.4912, 0.0, 0.6842, 0.0, 0.1404, 0.0, 0.7193, 0.0, 0.7368, 0.0, 0.7193, 0.0, 0.4912, 0.0, 0.7018, 0.0, 0.1404, 0.0, 0.4912, 0.0, 0.7193, 0.0, 0.1579, 0.0, 0.4912, 0.0, 0.1404, 0.0, 0.1754, 0.0, 0.4912, 0.0, 0.1579, 0.0, 0.193, 0.0, 0.4912, 0.0, 0.1754, 0.0, 0.193, 0.0, 0.4737, 0.0, 0.4912, 0.0, 0.2105, 0.0, 0.4737, 0.0, 0.193, 0.0, 0.2105, 0.0, 0.4561, 0.0, 0.4737, 0.0, 0.2105, 0.0, 0.4386, 0.0, 0.4561, 0.0, 0.2281, 0.0, 0.4386, 0.0, 0.2105, 0.0, 0.2281, 0.0, 0.4211, 0.0, 0.4386, 0.0, 0.2281, 0.0, 0.4035, 0.0, 0.4211, 0.0, 0.2281, 0.0, 0.386, 0.0, 0.4035, 0.0, 0.2456, 0.0, 0.386, 0.0, 0.2281, 0.0, 0.2456, 0.0, 0.3684, 0.0, 0.386, 0.0, 0.2456, 0.0, 0.3509, 0.0, 0.3684, 0.0, 0.2632, 0.0, 0.3509, 0.0, 0.2456, 0.0, 0.2632, 0.0, 0.3333, 0.0, 0.3509, 0.0, 0.2632, 0.0, 0.3158, 0.0, 0.3333, 0.0, 0.2807, 0.0, 0.3158, 0.0, 0.2632, 0.0, 0.2807, 0.0, 0.2982, 0.0, 0.3158, 0.0, 0.01053, 0.0, 0.4947, 0.0, 0.0, 0.0, 0.01053, 0.0, 0.4842, 0.0, 0.4947, 0.0, 0.02105, 0.0, 0.4842, 0.0, 0.01053, 0.0, 0.02105, 0.0, 0.4737, 0.0, 0.4842, 0.0, 0.03158, 0.0, 0.4737, 0.0, 0.02105, 0.0, 0.03158, 0.0, 0.4632, 0.0, 0.4737, 0.0, 0.04211, 0.0, 0.4632, 0.0, 0.03158, 0.0, 0.04211, 0.0, 0.4526, 0.0, 0.4632, 0.0, 0.05263, 0.0, 0.4526, 0.0, 0.04211, 0.0, 0.05263, 0.0, 0.4421, 0.0, 0.4526, 0.0, 0.06316, 0.0, 0.4421, 0.0, 0.05263, 0.0, 0.06316, 0.0, 0.4316, 0.0, 0.4421, 0.0, 0.07368, 0.0, 0.5053, 0.0, 0.06316, 0.0, 0.5053, 0.0, 0.4316, 0.0, 0.06316, 0.0, 0.07368, 0.0, 1.0, 0.0, 0.5053, 0.0, 0.5158, 0.0, 0.4316, 0.0, 0.5053, 0.0, 0.07368, 0.0, 0.9895, 0.0, 1.0, 0.0, 0.5263, 0.0, 0.4316, 0.0, 0.5158, 0.0, 0.07368, 0.0, 0.9789, 0.0, 0.9895, 0.0, 0.5368, 0.0, 0.4316, 0.0, 0.5263, 0.0, 0.5368, 0.0, 0.4211, 0.0, 0.4316, 0.0, 0.08421, 0.0, 0.9789, 0.0, 0.07368, 0.0, 0.08421, 0.0, 0.9684, 0.0, 0.9789, 0.0, 0.5474, 0.0, 0.4211, 0.0, 0.5368, 0.0, 0.08421, 0.0, 0.9579, 0.0, 0.9684, 0.0, 0.5579, 0.0, 0.4211, 0.0, 0.5474, 0.0, 0.08421, 0.0, 0.9474, 0.0, 0.9579, 0.0, 0.5684, 0.0, 0.4211, 0.0, 0.5579, 0.0, 0.5684, 0.0, 0.4105, 0.0, 0.4211, 0.0, 0.09474, 0.0, 0.9474, 0.0, 0.08421, 0.0, 0.09474, 0.0, 0.9368, 0.0, 0.9474, 0.0, 0.5789, 0.0, 0.4105, 0.0, 0.5684, 0.0, 0.09474, 0.0, 0.9263, 0.0, 0.9368, 0.0, 0.5895, 0.0, 0.4105, 0.0, 0.5789, 0.0, 0.5895, 0.0, 0.4, 0.0, 0.4105, 0.0, 0.1053, 0.0, 0.9263, 0.0, 0.09474, 0.0, 0.1053, 0.0, 0.9158, 0.0, 0.9263, 0.0, 0.6, 0.0, 0.4, 0.0, 0.5895, 0.0, 0.6, 0.0, 0.3895, 0.0, 0.4, 0.0, 0.1158, 0.0, 0.9158, 0.0, 0.1053, 0.0, 0.1158, 0.0, 0.9053, 0.0, 0.9158, 0.0, 0.6105, 0.0, 0.3895, 0.0, 0.6, 0.0, 0.1158, 0.0, 0.8947, 0.0, 0.9053, 0.0, 0.6211, 0.0, 0.3895, 0.0, 0.6105, 0.0, 0.6211, 0.0, 0.3789, 0.0, 0.3895, 0.0, 0.1263, 0.0, 0.8947, 0.0, 0.1158, 0.0, 0.1263, 0.0, 0.8842, 0.0, 0.8947, 0.0, 0.6316, 0.0, 0.3789, 0.0, 0.6211, 0.0, 0.1368, 0.0, 0.8842, 0.0, 0.1263, 0.0, 0.1368, 0.0, 0.8737, 0.0, 0.8842, 0.0, 0.6316, 0.0, 0.3684, 0.0, 0.3789, 0.0, 0.6421, 0.0, 0.3684, 0.0, 0.6316, 0.0, 0.1368, 0.0, 0.8632, 0.0, 0.8737, 0.0, 0.6526, 0.0, 0.3684, 0.0, 0.6421, 0.0, 0.1474, 0.0, 0.8632, 0.0, 0.1368, 0.0, 0.6526, 0.0, 0.3579, 0.0, 0.3684, 0.0, 0.1474, 0.0, 0.8526, 0.0, 0.8632, 0.0, 0.6632, 0.0, 0.3579, 0.0, 0.6526, 0.0, 0.1474, 0.0, 0.8421, 0.0, 0.8526, 0.0, 0.1579, 0.0, 0.8421, 0.0, 0.1474, 0.0, 0.6737, 0.0, 0.3579, 0.0, 0.6632, 0.0, 0.6737, 0.0, 0.3474, 0.0, 0.3579, 0.0, 0.1579, 0.0, 0.8316, 0.0, 0.8421, 0.0, 0.6842, 0.0, 0.3474, 0.0, 0.6737, 0.0, 0.1684, 0.0, 0.8316, 0.0, 0.1579, 0.0, 0.6842, 0.0, 0.3368, 0.0, 0.3474, 0.0, 0.1684, 0.0, 0.8211, 0.0, 0.8316, 0.0, 0.6947, 0.0, 0.3368, 0.0, 0.6842, 0.0, 0.1684, 0.0, 0.8105, 0.0, 0.8211, 0.0, 0.7053, 0.0, 0.3368, 0.0, 0.6947, 0.0, 0.1789, 0.0, 0.8105, 0.0, 0.1684, 0.0, 0.7053, 0.0, 0.3263, 0.0, 0.3368, 0.0, 0.1789, 0.0, 0.8, 0.0, 0.8105, 0.0, 0.7158, 0.0, 0.3263, 0.0, 0.7053, 0.0, 0.1789, 0.0, 0.7895, 0.0, 0.8, 0.0, 0.7263, 0.0, 0.3263, 0.0, 0.7158, 0.0, 0.1789, 0.0, 0.7789, 0.0, 0.7895, 0.0, 0.7368, 0.0, 0.3263, 0.0, 0.7263, 0.0, 0.1895, 0.0, 0.7789, 0.0, 0.1789, 0.0, 0.7368, 0.0, 0.3158, 0.0, 0.3263, 0.0, 0.1895, 0.0, 0.7684, 0.0, 0.7789, 0.0, 0.7474, 0.0, 0.3158, 0.0, 0.7368, 0.0, 0.1895, 0.0, 0.7579, 0.0, 0.7684, 0.0, 0.7579, 0.0, 0.3158, 0.0, 0.7474, 0.0, 0.1895, 0.0, 0.3158, 0.0, 0.7579, 0.0, 0.2, 0.0, 0.3158, 0.0, 0.1895, 0.0, 0.2, 0.0, 0.3053, 0.0, 0.3158, 0.0, 0.2105, 0.0, 0.3053, 0.0, 0.2, 0.0, 0.2105, 0.0, 0.2947, 0.0, 0.3053, 0.0, 0.2211, 0.0, 0.2947, 0.0, 0.2105, 0.0, 0.2211, 0.0, 0.2842, 0.0, 0.2947, 0.0, 0.2316, 0.0, 0.2842, 0.0, 0.2211, 0.0, 0.2316, 0.0, 0.2737, 0.0, 0.2842, 0.0, 0.2421, 0.0, 0.2737, 0.0, 0.2316, 0.0, 0.2421, 0.0, 0.2632, 0.0, 0.2737, 0.0, 0.2526, 0.0, 0.2632, 0.0, 0.2421, 0.0, 0.0202, 0.0, 0.0, 0.0, 0.0101, 0.0, 0.0202, 0.0, 0.5051, 0.0, 0.0, 0.0, 0.3939, 0.0, 0.3737, 0.0, 0.3838, 0.0, 0.404, 0.0, 0.3737, 0.0, 0.3939, 0.0, 0.4141, 0.0, 0.3737, 0.0, 0.404, 0.0, 0.4141, 0.0, 0.3636, 0.0, 0.3737, 0.0, 0.4242, 0.0, 0.3636, 0.0, 0.4141, 0.0, 0.4343, 0.0, 0.3636, 0.0, 0.4242, 0.0, 0.4444, 0.0, 0.3636, 0.0, 0.4343, 0.0, 0.4444, 0.0, 0.3535, 0.0, 0.3636, 0.0, 0.4545, 0.0, 0.3535, 0.0, 0.4444, 0.0, 0.4646, 0.0, 0.3535, 0.0, 0.4545, 0.0, 0.4646, 0.0, 0.3434, 0.0, 0.3535, 0.0, 0.4747, 0.0, 0.3434, 0.0, 0.4646, 0.0, 0.4848, 0.0, 0.3434, 0.0, 0.4747, 0.0, 0.4949, 0.0, 0.3434, 0.0, 0.4848, 0.0, 0.4949, 0.0, 0.3333, 0.0, 0.3434, 0.0, 0.5051, 0.0, 0.3333, 0.0, 0.4949, 0.0, 0.0202, 0.0, 0.5152, 0.0, 0.5051, 0.0, 0.5152, 0.0, 0.5253, 0.0, 0.5051, 0.0, 0.5253, 0.0, 0.5354, 0.0, 0.5051, 0.0, 0.5354, 0.0, 0.5455, 0.0, 0.5051, 0.0, 0.5455, 0.0, 0.5556, 0.0, 0.5051, 0.0, 0.5556, 0.0, 0.5657, 0.0, 0.5051, 0.0, 0.5657, 0.0, 0.5758, 0.0, 0.5051, 0.0, 0.5758, 0.0, 0.5859, 0.0, 0.5051, 0.0, 0.5859, 0.0, 0.596, 0.0, 0.5051, 0.0, 0.596, 0.0, 0.6061, 0.0, 0.5051, 0.0, 0.6061, 0.0, 0.3333, 0.0, 0.5051, 0.0, 0.6061, 0.0, 0.6162, 0.0, 0.3333, 0.0, 0.6162, 0.0, 0.3232, 0.0, 0.3333, 0.0, 0.6162, 0.0, 0.6263, 0.0, 0.3232, 0.0, 0.6263, 0.0, 0.6364, 0.0, 0.3232, 0.0, 0.6364, 0.0, 0.3131, 0.0, 0.3232, 0.0, 0.6465, 0.0, 0.3131, 0.0, 0.6364, 0.0, 0.6566, 0.0, 0.3131, 0.0, 0.6465, 0.0, 0.6566, 0.0, 0.303, 0.0, 0.3131, 0.0, 0.6667, 0.0, 0.303, 0.0, 0.6566, 0.0, 0.6768, 0.0, 0.303, 0.0, 0.6667, 0.0, 0.6869, 0.0, 0.303, 0.0, 0.6768, 0.0, 0.6869, 0.0, 0.2929, 0.0, 0.303, 0.0, 0.697, 0.0, 0.2929, 0.0, 0.6869, 0.0, 0.7071, 0.0, 0.2929, 0.0, 0.697, 0.0, 0.0202, 0.0, 1.0, 0.0, 0.5152, 0.0, 0.7071, 0.0, 0.2828, 0.0, 0.2929, 0.0, 0.7172, 0.0, 0.2828, 0.0, 0.7071, 0.0, 0.7273, 0.0, 0.2828, 0.0, 0.7172, 0.0, 0.7273, 0.0, 0.2727, 0.0, 0.2828, 0.0, 0.7374, 0.0, 0.2727, 0.0, 0.7273, 0.0, 0.7475, 0.0, 0.2727, 0.0, 0.7374, 0.0, 0.7475, 0.0, 0.2626, 0.0, 0.2727, 0.0, 0.7576, 0.0, 0.2626, 0.0, 0.7475, 0.0, 0.7576, 0.0, 0.2525, 0.0, 0.2626, 0.0, 0.7677, 0.0, 0.2525, 0.0, 0.7576, 0.0, 0.7778, 0.0, 0.2525, 0.0, 0.7677, 0.0, 0.7778, 0.0, 0.2424, 0.0, 0.2525, 0.0, 0.7879, 0.0, 0.2424, 0.0, 0.7778, 0.0, 0.7879, 0.0, 0.2323, 0.0, 0.2424, 0.0, 0.798, 0.0, 0.2323, 0.0, 0.7879, 0.0, 0.8081, 0.0, 0.2323, 0.0, 0.798, 0.0, 0.8081, 0.0, 0.2222, 0.0, 0.2323, 0.0, 0.8182, 0.0, 0.2222, 0.0, 0.8081, 0.0, 0.8283, 0.0, 0.2222, 0.0, 0.8182, 0.0, 0.8384, 0.0, 0.2222, 0.0, 0.8283, 0.0, 0.8384, 0.0, 0.2121, 0.0, 0.2222, 0.0, 0.8485, 0.0, 0.2121, 0.0, 0.8384, 0.0, 0.0202, 0.0, 0.9899, 0.0, 1.0, 0.0, 0.0202, 0.0, 0.9798, 0.0, 0.9899, 0.0, 0.8586, 0.0, 0.2121, 0.0, 0.8485, 0.0, 0.0202, 0.0, 0.9697, 0.0, 0.9798, 0.0, 0.0202, 0.0, 0.9596, 0.0, 0.9697, 0.0, 0.0202, 0.0, 0.9495, 0.0, 0.9596, 0.0, 0.0202, 0.0, 0.9394, 0.0, 0.9495, 0.0, 0.8687, 0.0, 0.2121, 0.0, 0.8586, 0.0, 0.0202, 0.0, 0.9293, 0.0, 0.9394, 0.0, 0.8687, 0.0, 0.202, 0.0, 0.2121, 0.0, 0.0202, 0.0, 0.9192, 0.0, 0.9293, 0.0, 0.0202, 0.0, 0.9091, 0.0, 0.9192, 0.0, 0.8788, 0.0, 0.202, 0.0, 0.8687, 0.0, 0.0202, 0.0, 0.899, 0.0, 0.9091, 0.0, 0.0202, 0.0, 0.8889, 0.0, 0.899, 0.0, 0.0202, 0.0, 0.8788, 0.0, 0.8889, 0.0, 0.0202, 0.0, 0.202, 0.0, 0.8788, 0.0, 0.0202, 0.0, 0.1919, 0.0, 0.202, 0.0, 0.0202, 0.0, 0.1818, 0.0, 0.1919, 0.0, 0.0303, 0.0, 0.1818, 0.0, 0.0202, 0.0, 0.0303, 0.0, 0.1717, 0.0, 0.1818, 0.0, 0.0404, 0.0, 0.1717, 0.0, 0.0303, 0.0, 0.05051, 0.0, 0.1717, 0.0, 0.0404, 0.0, 0.06061, 0.0, 0.1717, 0.0, 0.05051, 0.0, 0.06061, 0.0, 0.1616, 0.0, 0.1717, 0.0, 0.07071, 0.0, 0.1616, 0.0, 0.06061, 0.0, 0.08081, 0.0, 0.1616, 0.0, 0.07071, 0.0, 0.09091, 0.0, 0.1616, 0.0, 0.08081, 0.0, 0.09091, 0.0, 0.1515, 0.0, 0.1616, 0.0, 0.101, 0.0, 0.1515, 0.0, 0.09091, 0.0, 0.1111, 0.0, 0.1515, 0.0, 0.101, 0.0, 0.1212, 0.0, 0.1515, 0.0, 0.1111, 0.0, 0.1212, 0.0, 0.1414, 0.0, 0.1515, 0.0, 0.1313, 0.0, 0.1414, 0.0, 0.1212, 0.0, 0.01053, 0.0, 0.4947, 0.0, 0.0, 0.0, 0.01053, 0.0, 0.4842, 0.0, 0.4947, 0.0, 0.02105, 0.0, 0.4842, 0.0, 0.01053, 0.0, 0.02105, 0.0, 0.4737, 0.0, 0.4842, 0.0, 0.03158, 0.0, 0.4737, 0.0, 0.02105, 0.0, 0.03158, 0.0, 0.4632, 0.0, 0.4737, 0.0, 0.04211, 0.0, 0.4632, 0.0, 0.03158, 0.0, 0.04211, 0.0, 0.4526, 0.0, 0.4632, 0.0, 0.05263, 0.0, 0.4526, 0.0, 0.04211, 0.0, 0.05263, 0.0, 0.4421, 0.0, 0.4526, 0.0, 0.06316, 0.0, 0.4421, 0.0, 0.05263, 0.0, 0.06316, 0.0, 0.4316, 0.0, 0.4421, 0.0, 0.07368, 0.0, 0.5053, 0.0, 0.06316, 0.0, 0.5053, 0.0, 0.4316, 0.0, 0.06316, 0.0, 0.07368, 0.0, 1.0, 0.0, 0.5053, 0.0, 0.5158, 0.0, 0.4316, 0.0, 0.5053, 0.0, 0.07368, 0.0, 0.9895, 0.0, 1.0, 0.0, 0.5263, 0.0, 0.4316, 0.0, 0.5158, 0.0, 0.07368, 0.0, 0.9789, 0.0, 0.9895, 0.0, 0.5368, 0.0, 0.4316, 0.0, 0.5263, 0.0, 0.5368, 0.0, 0.4211, 0.0, 0.4316, 0.0, 0.08421, 0.0, 0.9789, 0.0, 0.07368, 0.0, 0.08421, 0.0, 0.9684, 0.0, 0.9789, 0.0, 0.5474, 0.0, 0.4211, 0.0, 0.5368, 0.0, 0.08421, 0.0, 0.9579, 0.0, 0.9684, 0.0, 0.5579, 0.0, 0.4211, 0.0, 0.5474, 0.0, 0.08421, 0.0, 0.9474, 0.0, 0.9579, 0.0, 0.5684, 0.0, 0.4211, 0.0, 0.5579, 0.0, 0.5684, 0.0, 0.4105, 0.0, 0.4211, 0.0, 0.09474, 0.0, 0.9474, 0.0, 0.08421, 0.0, 0.09474, 0.0, 0.9368, 0.0, 0.9474, 0.0, 0.5789, 0.0, 0.4105, 0.0, 0.5684, 0.0, 0.09474, 0.0, 0.9263, 0.0, 0.9368, 0.0, 0.5895, 0.0, 0.4105, 0.0, 0.5789, 0.0, 0.5895, 0.0, 0.4, 0.0, 0.4105, 0.0, 0.1053, 0.0, 0.9263, 0.0, 0.09474, 0.0, 0.1053, 0.0, 0.9158, 0.0, 0.9263, 0.0, 0.6, 0.0, 0.4, 0.0, 0.5895, 0.0, 0.6, 0.0, 0.3895, 0.0, 0.4, 0.0, 0.1158, 0.0, 0.9158, 0.0, 0.1053, 0.0, 0.1158, 0.0, 0.9053, 0.0, 0.9158, 0.0, 0.6105, 0.0, 0.3895, 0.0, 0.6, 0.0, 0.1158, 0.0, 0.8947, 0.0, 0.9053, 0.0, 0.6211, 0.0, 0.3895, 0.0, 0.6105, 0.0, 0.6211, 0.0, 0.3789, 0.0, 0.3895, 0.0, 0.1263, 0.0, 0.8947, 0.0, 0.1158, 0.0, 0.1263, 0.0, 0.8842, 0.0, 0.8947, 0.0, 0.6316, 0.0, 0.3789, 0.0, 0.6211, 0.0, 0.1368, 0.0, 0.8842, 0.0, 0.1263, 0.0, 0.1368, 0.0, 0.8737, 0.0, 0.8842, 0.0, 0.6316, 0.0, 0.3684, 0.0, 0.3789, 0.0, 0.6421, 0.0, 0.3684, 0.0, 0.6316, 0.0, 0.1368, 0.0, 0.8632, 0.0, 0.8737, 0.0, 0.6526, 0.0, 0.3684, 0.0, 0.6421, 0.0, 0.1474, 0.0, 0.8632, 0.0, 0.1368, 0.0, 0.6526, 0.0, 0.3579, 0.0, 0.3684, 0.0, 0.1474, 0.0, 0.8526, 0.0, 0.8632, 0.0, 0.6632, 0.0, 0.3579, 0.0, 0.6526, 0.0, 0.1474, 0.0, 0.8421, 0.0, 0.8526, 0.0, 0.1579, 0.0, 0.8421, 0.0, 0.1474, 0.0, 0.6737, 0.0, 0.3579, 0.0, 0.6632, 0.0, 0.6737, 0.0, 0.3474, 0.0, 0.3579, 0.0, 0.1579, 0.0, 0.8316, 0.0, 0.8421, 0.0, 0.6842, 0.0, 0.3474, 0.0, 0.6737, 0.0, 0.1684, 0.0, 0.8316, 0.0, 0.1579, 0.0, 0.6842, 0.0, 0.3368, 0.0, 0.3474, 0.0, 0.1684, 0.0, 0.8211, 0.0, 0.8316, 0.0, 0.6947, 0.0, 0.3368, 0.0, 0.6842, 0.0, 0.1684, 0.0, 0.8105, 0.0, 0.8211, 0.0, 0.7053, 0.0, 0.3368, 0.0, 0.6947, 0.0, 0.1789, 0.0, 0.8105, 0.0, 0.1684, 0.0, 0.7053, 0.0, 0.3263, 0.0, 0.3368, 0.0, 0.1789, 0.0, 0.8, 0.0, 0.8105, 0.0, 0.7158, 0.0, 0.3263, 0.0, 0.7053, 0.0, 0.1789, 0.0, 0.7895, 0.0, 0.8, 0.0, 0.7263, 0.0, 0.3263, 0.0, 0.7158, 0.0, 0.1789, 0.0, 0.7789, 0.0, 0.7895, 0.0, 0.7368, 0.0, 0.3263, 0.0, 0.7263, 0.0, 0.1895, 0.0, 0.7789, 0.0, 0.1789, 0.0, 0.7368, 0.0, 0.3158, 0.0, 0.3263, 0.0, 0.1895, 0.0, 0.7684, 0.0, 0.7789, 0.0, 0.7474, 0.0, 0.3158, 0.0, 0.7368, 0.0, 0.1895, 0.0, 0.7579, 0.0, 0.7684, 0.0, 0.7579, 0.0, 0.3158, 0.0, 0.7474, 0.0, 0.1895, 0.0, 0.3158, 0.0, 0.7579, 0.0, 0.2, 0.0, 0.3158, 0.0, 0.1895, 0.0, 0.2, 0.0, 0.3053, 0.0, 0.3158, 0.0, 0.2105, 0.0, 0.3053, 0.0, 0.2, 0.0, 0.2105, 0.0, 0.2947, 0.0, 0.3053, 0.0, 0.2211, 0.0, 0.2947, 0.0, 0.2105, 0.0, 0.2211, 0.0, 0.2842, 0.0, 0.2947, 0.0, 0.2316, 0.0, 0.2842, 0.0, 0.2211, 0.0, 0.2316, 0.0, 0.2737, 0.0, 0.2842, 0.0, 0.2421, 0.0, 0.2737, 0.0, 0.2316, 0.0, 0.2421, 0.0, 0.2632, 0.0, 0.2737, 0.0, 0.2526, 0.0, 0.2632, 0.0, 0.2421, 0.0, 0.01075, 0.0, 0.7204, 0.0, 0.0, 0.0, 0.7204, 0.0, 0.7097, 0.0, 0.0, 0.0, 0.7204, 0.0, 0.6989, 0.0, 0.7097, 0.0, 0.7204, 0.0, 0.6882, 0.0, 0.6989, 0.0, 0.7204, 0.0, 0.6774, 0.0, 0.6882, 0.0, 0.7204, 0.0, 0.6667, 0.0, 0.6774, 0.0, 0.7204, 0.0, 0.6559, 0.0, 0.6667, 0.0, 0.7204, 0.0, 0.6452, 0.0, 0.6559, 0.0, 0.7204, 0.0, 0.6344, 0.0, 0.6452, 0.0, 0.7204, 0.0, 0.7312, 0.0, 0.6344, 0.0, 0.7312, 0.0, 0.6237, 0.0, 0.6344, 0.0, 0.01075, 0.0, 1.0, 0.0, 0.7204, 0.0, 0.7419, 0.0, 0.6237, 0.0, 0.7312, 0.0, 0.7527, 0.0, 0.6237, 0.0, 0.7419, 0.0, 0.7634, 0.0, 0.6237, 0.0, 0.7527, 0.0, 0.7634, 0.0, 0.6129, 0.0, 0.6237, 0.0, 0.7742, 0.0, 0.6129, 0.0, 0.7634, 0.0, 0.7849, 0.0, 0.6129, 0.0, 0.7742, 0.0, 0.7957, 0.0, 0.6129, 0.0, 0.7849, 0.0, 0.7957, 0.0, 0.6022, 0.0, 0.6129, 0.0, 0.8065, 0.0, 0.6022, 0.0, 0.7957, 0.0, 0.8172, 0.0, 0.6022, 0.0, 0.8065, 0.0, 0.828, 0.0, 0.6022, 0.0, 0.8172, 0.0, 0.828, 0.0, 0.5914, 0.0, 0.6022, 0.0, 0.8387, 0.0, 0.5914, 0.0, 0.828, 0.0, 0.8495, 0.0, 0.5914, 0.0, 0.8387, 0.0, 0.8495, 0.0, 0.5806, 0.0, 0.5914, 0.0, 0.8602, 0.0, 0.5806, 0.0, 0.8495, 0.0, 0.871, 0.0, 0.5806, 0.0, 0.8602, 0.0, 0.871, 0.0, 0.5699, 0.0, 0.5806, 0.0, 0.8817, 0.0, 0.5699, 0.0, 0.871, 0.0, 0.8817, 0.0, 0.5591, 0.0, 0.5699, 0.0, 0.8925, 0.0, 0.5591, 0.0, 0.8817, 0.0, 0.9032, 0.0, 0.5591, 0.0, 0.8925, 0.0, 0.9032, 0.0, 0.5484, 0.0, 0.5591, 0.0, 0.914, 0.0, 0.5484, 0.0, 0.9032, 0.0, 0.914, 0.0, 0.5376, 0.0, 0.5484, 0.0, 0.9247, 0.0, 0.5376, 0.0, 0.914, 0.0, 0.9247, 0.0, 0.5269, 0.0, 0.5376, 0.0, 0.9355, 0.0, 0.5269, 0.0, 0.9247, 0.0, 0.9462, 0.0, 0.5269, 0.0, 0.9355, 0.0, 0.9462, 0.0, 0.5161, 0.0, 0.5269, 0.0, 0.957, 0.0, 0.5161, 0.0, 0.9462, 0.0, 0.9677, 0.0, 0.5161, 0.0, 0.957, 0.0, 0.9677, 0.0, 0.5054, 0.0, 0.5161, 0.0, 0.9785, 0.0, 0.5054, 0.0, 0.9677, 0.0, 0.9892, 0.0, 0.5054, 0.0, 0.9785, 0.0, 0.01075, 0.0, 0.03226, 0.0, 1.0, 0.0, 0.03226, 0.0, 0.9892, 0.0, 1.0, 0.0, 0.03226, 0.0, 0.5054, 0.0, 0.9892, 0.0, 0.03226, 0.0, 0.4946, 0.0, 0.5054, 0.0, 0.03226, 0.0, 0.4839, 0.0, 0.4946, 0.0, 0.03226, 0.0, 0.4731, 0.0, 0.4839, 0.0, 0.03226, 0.0, 0.4624, 0.0, 0.4731, 0.0, 0.03226, 0.0, 0.4516, 0.0, 0.4624, 0.0, 0.03226, 0.0, 0.4409, 0.0, 0.4516, 0.0, 0.03226, 0.0, 0.4301, 0.0, 0.4409, 0.0, 0.03226, 0.0, 0.04301, 0.0, 0.4301, 0.0, 0.04301, 0.0, 0.05376, 0.0, 0.4301, 0.0, 0.05376, 0.0, 0.4194, 0.0, 0.4301, 0.0, 0.01075, 0.0, 0.02151, 0.0, 0.03226, 0.0, 0.06452, 0.0, 0.4194, 0.0, 0.05376, 0.0, 0.07527, 0.0, 0.4194, 0.0, 0.06452, 0.0, 0.08602, 0.0, 0.4194, 0.0, 0.07527, 0.0, 0.08602, 0.0, 0.4086, 0.0, 0.4194, 0.0, 0.09677, 0.0, 0.4086, 0.0, 0.08602, 0.0, 0.1075, 0.0, 0.4086, 0.0, 0.09677, 0.0, 0.1075, 0.0, 0.3978, 0.0, 0.4086, 0.0, 0.1183, 0.0, 0.3978, 0.0, 0.1075, 0.0, 0.1183, 0.0, 0.3871, 0.0, 0.3978, 0.0, 0.129, 0.0, 0.3871, 0.0, 0.1183, 0.0, 0.129, 0.0, 0.3763, 0.0, 0.3871, 0.0, 0.1398, 0.0, 0.3763, 0.0, 0.129, 0.0, 0.1398, 0.0, 0.3656, 0.0, 0.3763, 0.0, 0.1505, 0.0, 0.3656, 0.0, 0.1398, 0.0, 0.1505, 0.0, 0.3548, 0.0, 0.3656, 0.0, 0.1613, 0.0, 0.3548, 0.0, 0.1505, 0.0, 0.1613, 0.0, 0.3441, 0.0, 0.3548, 0.0, 0.1613, 0.0, 0.3333, 0.0, 0.3441, 0.0, 0.172, 0.0, 0.3333, 0.0, 0.1613, 0.0, 0.172, 0.0, 0.3226, 0.0, 0.3333, 0.0, 0.1828, 0.0, 0.3226, 0.0, 0.172, 0.0, 0.1828, 0.0, 0.3118, 0.0, 0.3226, 0.0, 0.1828, 0.0, 0.3011, 0.0, 0.3118, 0.0, 0.1828, 0.0, 0.2903, 0.0, 0.3011, 0.0, 0.1828, 0.0, 0.2796, 0.0, 0.2903, 0.0, 0.1828, 0.0, 0.2688, 0.0, 0.2796, 0.0, 0.1828, 0.0, 0.2581, 0.0, 0.2688, 0.0, 0.1828, 0.0, 0.2473, 0.0, 0.2581, 0.0, 0.1828, 0.0, 0.2366, 0.0, 0.2473, 0.0, 0.1828, 0.0, 0.2258, 0.0, 0.2366, 0.0, 0.1828, 0.0, 0.2151, 0.0, 0.2258, 0.0, 0.1828, 0.0, 0.2043, 0.0, 0.2151, 0.0, 0.1828, 0.0, 0.1935, 0.0, 0.2043, 0.0, 0.7143, 0.0, 1.0, 0.0, 0.5714, 0.0, 0.7143, 0.0, 0.8571, 0.0, 1.0, 0.0, 0.1429, 0.0, 0.4286, 0.0, 0.0, 0.0, 0.1429, 0.0, 0.2857, 0.0, 0.4286, 0.0, 0.6667, 0.0, 0.0, 0.0, 0.3333, 0.0, 0.6667, 0.0, 1.0, 0.0, 0.0, 0.0, 0.2, 0.0, 0.0, 0.0, 0.1, 0.0, 0.2, 0.0, 0.8, 0.0, 0.0, 0.0, 0.8, 0.0, 0.7, 0.0, 0.0, 0.0, 0.2, 0.0, 1.0, 0.0, 0.8, 0.0, 0.9, 0.0, 0.7, 0.0, 0.8, 0.0, 0.2, 0.0, 0.4, 0.0, 1.0, 0.0, 0.4, 0.0, 0.9, 0.0, 1.0, 0.0, 0.4, 0.0, 0.5, 0.0, 0.9, 0.0, 0.5, 0.0, 0.7, 0.0, 0.9, 0.0, 0.2, 0.0, 0.3, 0.0, 0.4, 0.0, 0.6, 0.0, 0.7, 0.0, 0.5, 0.0])
me_text_002.materials.append(mat_material_004)
me_text_002.use_remesh_fix_poles = True
me_text_002.use_remesh_preserve_attributes = False
me_text_002.use_mirror_vertex_groups = False
me_text_002.update()

# ---- curves / text
txt_text = bpy.data.curves.new('Text', 'FONT')
txt_text.dimensions = '2D'
txt_text.body = 'End of \nhumanity'
txt_text.materials.append(mat_material_001)
txt_text.use_path_clamp = True
txt_text.align_x = 'CENTER'
txt_text.align_y = 'CENTER'
txt_text_003 = bpy.data.curves.new('Text.003', 'FONT')
txt_text_003.dimensions = '2D'
txt_text_003.body = 'End of \nhumanity'
txt_text_003.materials.append(mat_material_005)
txt_text_003.use_path_clamp = True
txt_text_003.align_x = 'CENTER'
txt_text_003.align_y = 'CENTER'

# ---- objects
ob_cylinder = bpy.data.objects.new('Cylinder', me_cylinder)
ob_text = bpy.data.objects.new('Text', txt_text)
ob_text_001 = bpy.data.objects.new('Text.001', me_text_001)
ob_text_002 = bpy.data.objects.new('Text.002', me_text_002)
ob_text_003 = bpy.data.objects.new('Text.003', txt_text_003)

# ---- transforms, parenting, visibility, modifiers, constraints
ob_cylinder.location = (0.0, 0.0, 0.0)
ob_cylinder.scale = (1.0, 1.0, 0.09908)
ob_cylinder.lineart.crease_threshold = 0.0
ob_text.location = (0.0, 0.0, 0.1077)
ob_text.scale = (0.3064, 0.3064, 0.3064)
ob_text.lineart.crease_threshold = 0.0
ob_text_001.location = (0.0, 0.0, 0.1077)
ob_text_001.scale = (0.4471, 0.4471, 0.4471)
ob_text_001.lineart.crease_threshold = 0.0
ob_text_002.location = (0.0, 0.0, 0.1077)
ob_text_002.scale = (0.3064, 0.3064, 0.3064)
ob_text_002.lineart.crease_threshold = 0.0
ob_text_003.location = (0.0, 0.0, 0.1077)
ob_text_003.scale = (0.3064, 0.3064, 0.3064)
ob_text_003.lineart.crease_threshold = 0.0

# ---- collection membership
col_collection.objects.link(ob_cylinder)
col_collection.objects.link(ob_text)
col_collection.objects.link(ob_text_001)
col_collection.objects.link(ob_text_002)
col_collection.objects.link(ob_text_003)

# ---- scene / render settings (as saved in the file)
scene.frame_start = 1; scene.frame_end = 250; scene.frame_set(1)
scene.render.engine = 'BLENDER_EEVEE_NEXT'
scene.cycles.use_denoising = False
scene.cycles.samples = 128
scene.cycles.sampling_pattern = 'TABULATED_SOBOL'
scene.cycles.use_adaptive_sampling = False
scene.cycles.use_light_tree = False
scene.view_settings.view_transform = 'Filmic'
bpy.context.view_layer.update()

# ---- added for rendering (the .blend has no active camera and no usable light): camera, sun
cam_auto = bpy.data.cameras.new('AutoCamera')
cam_auto.lens = 50.0
cam_auto.sensor_width = 36.0
cam_auto.clip_end = 1000.0
ob_auto_camera = bpy.data.objects.new('AutoCamera', cam_auto)
scene.collection.objects.link(ob_auto_camera)
ob_auto_camera.location = (2.62391, -3.1487, 2.10344)
ob_auto_camera.rotation_euler = (1.09748, -7.21219e-08, 0.694738)
scene.camera = ob_auto_camera
light_auto_sun = bpy.data.lights.new('AutoSun', 'SUN')
light_auto_sun.energy = 3.0
light_auto_sun.angle = 0.0523599
ob_auto_sun = bpy.data.objects.new('AutoSun', light_auto_sun)
scene.collection.objects.link(ob_auto_sun)
ob_auto_sun.rotation_euler = (0.872665, 0.174533, 0.523599)
bpy.context.view_layer.update()

